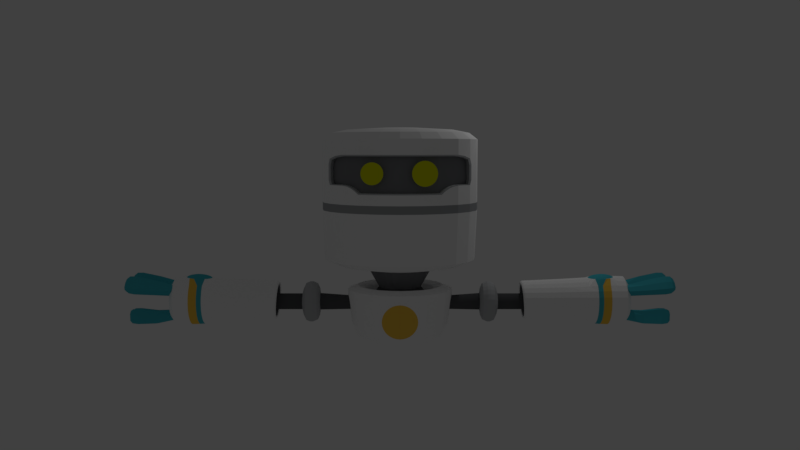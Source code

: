 # Source: Botty_McGee.blend  (saved by Blender 2.78.0; exported with 4.5.12 LTS)
import bpy
from mathutils import Matrix  # noqa: F401  (used for matrix-valued properties, if any)

bpy.ops.wm.read_factory_settings(use_empty=True)
scene = bpy.context.scene
scene.name = 'Scene'

# ---- collections
col_collection_1 = bpy.data.collections.new('Collection 1'); scene.collection.children.link(col_collection_1)

# ---- materials (node trees are filled in below, after node groups)
mat_material_010 = bpy.data.materials.new('Material.010')
mat_material_010.alpha_threshold = 0.0
mat_material_010.diffuse_color = (0.7673, 0.8, 0.0, 1.0)
mat_material_010.roughness = 0.5
mat_material_001 = bpy.data.materials.new('Material.001')
mat_material_001.alpha_threshold = 0.0
mat_material_001.diffuse_color = (0.3813, 0.3916, 0.4072, 1.0)
mat_material_001.roughness = 0.5
mat_material_002 = bpy.data.materials.new('Material.002')
mat_material_002.alpha_threshold = 0.0
mat_material_002.diffuse_color = (1.0, 1.0, 1.0, 1.0)
mat_material_002.roughness = 0.5
mat_material_003 = bpy.data.materials.new('Material.003')
mat_material_003.alpha_threshold = 0.0
mat_material_003.diffuse_color = (1.0, 0.6172, 0.08228, 1.0)
mat_material_003.roughness = 0.5
mat_material_009 = bpy.data.materials.new('Material.009')
mat_material_009.alpha_threshold = 0.0
mat_material_009.diffuse_color = (0.0648, 0.4851, 0.5711, 1.0)
mat_material_009.roughness = 0.5
mat_material_005 = bpy.data.materials.new('Material.005')
mat_material_005.alpha_threshold = 0.0
mat_material_005.diffuse_color = (0.09759, 0.0999, 0.1046, 1.0)
mat_material_005.specular_color = (0.0, 0.0, 0.0)
mat_material_005.roughness = 0.5
mat_material_006 = bpy.data.materials.new('Material.006')
mat_material_006.alpha_threshold = 0.0
mat_material_006.diffuse_color = (0.4969, 0.5089, 0.521, 1.0)
mat_material_006.roughness = 0.5
mat_material_007 = bpy.data.materials.new('Material.007')
mat_material_007.alpha_threshold = 0.0
mat_material_007.diffuse_color = (0.2159, 0.2195, 0.2307, 1.0)
mat_material_007.specular_color = (0.0, 0.0, 0.0)
mat_material_007.roughness = 0.5
mat_material_008 = bpy.data.materials.new('Material.008')
mat_material_008.alpha_threshold = 0.0
mat_material_008.diffuse_color = (0.0648, 0.4851, 0.5711, 1.0)
mat_material_008.roughness = 0.5

# ---- material node trees

# ---- world
world_world = bpy.data.worlds.new('World'); scene.world = world_world
world_world.color = (0.05088, 0.05088, 0.05088)
world_world.use_sun_shadow = False
world_world.sun_shadow_jitter_overblur = 0.0
world_world.cycles.sampling_method = 'MANUAL'

# ---- cameras
cam_camera = bpy.data.cameras.new('Camera')
cam_camera.sensor_fit = 'VERTICAL'
cam_camera.clip_end = 100.0
cam_camera.lens = 35.0
cam_camera.sensor_width = 32.0
cam_camera.sensor_height = 18.0
cam_camera.ortho_scale = 7.314
cam_camera.dof.focus_distance = 0.0
cam_camera.dof.aperture_fstop = 128.0

# ---- lights
light_lamp = bpy.data.lights.new('Lamp', 'POINT')
light_lamp.transmission_factor = 0.0
light_lamp.cutoff_distance = 30.0
light_lamp.energy = 100.0
light_lamp.shadow_buffer_clip_start = 1.001
light_lamp.shadow_soft_size = 0.1
light_lamp.shadow_maximum_resolution = 0.006
light_lamp.use_absolute_resolution = True

# ---- meshes
me_circle_001 = bpy.data.meshes.new('Circle.001')
me_circle_001.from_pydata([(0.0, 1.0, 0.0), (-0.1951, 0.9808, 0.0), (-0.3827, 0.9239, 0.0), (-0.5556, 0.8315, 0.0), (-0.7071, 0.7071, 0.0), (-0.8315, 0.5556, 0.0), (-0.9239, 0.3827, 0.0), (-0.9808, 0.1951, 0.0), (-1.0, 7.55e-08, 0.0), (-0.9808, -0.1951, 0.0), (-0.9239, -0.3827, 0.0), (-0.8315, -0.5556, 0.0), (-0.7071, -0.7071, 0.0), (-0.5556, -0.8315, 0.0), (-0.3827, -0.9239, 0.0), (-0.1951, -0.9808, 0.0), (3.258e-07, -1.0, 0.0), (0.1951, -0.9808, 0.0), (0.3827, -0.9239, 0.0), (0.5556, -0.8315, 0.0), (0.7071, -0.7071, 0.0), (0.8315, -0.5556, 0.0), (0.9239, -0.3827, 0.0), (0.9808, -0.1951, 0.0), (1.0, 9.656e-07, 0.0), (0.9808, 0.1951, 0.0), (0.9239, 0.3827, 0.0), (0.8315, 0.5556, 0.0), (0.7071, 0.7071, 0.0), (0.5556, 0.8315, 0.0), (0.3827, 0.9239, 0.0), (0.1951, 0.9808, 0.0)], [], [(1, 2, 3, 4, 5, 6, 7, 8, 9, 10, 11, 12, 13, 14, 15, 16, 17, 18, 19, 20, 21, 22, 23, 24, 25, 26, 27, 28, 29, 30, 31, 0)])
me_circle_001.materials.append(mat_material_010)
me_circle_001.use_remesh_preserve_volume = False
me_circle_001.use_remesh_preserve_attributes = False
me_circle_001.use_mirror_vertex_groups = False
me_circle_001.update()
me_circle = bpy.data.meshes.new('Circle')
me_circle.from_pydata([(0.0, 1.0, 0.0), (-0.1951, 0.9808, 0.0), (-0.3827, 0.9239, 0.0), (-0.5556, 0.8315, 0.0), (-0.7071, 0.7071, 0.0), (-0.8315, 0.5556, 0.0), (-0.9239, 0.3827, 0.0), (-0.9808, 0.1951, 0.0), (-1.0, 7.55e-08, 0.0), (-0.9808, -0.1951, 0.0), (-0.9239, -0.3827, 0.0), (-0.8315, -0.5556, 0.0), (-0.7071, -0.7071, 0.0), (-0.5556, -0.8315, 0.0), (-0.3827, -0.9239, 0.0), (-0.1951, -0.9808, 0.0), (3.258e-07, -1.0, 0.0), (0.1951, -0.9808, 0.0), (0.3827, -0.9239, 0.0), (0.5556, -0.8315, 0.0), (0.7071, -0.7071, 0.0), (0.8315, -0.5556, 0.0), (0.9239, -0.3827, 0.0), (0.9808, -0.1951, 0.0), (1.0, 9.656e-07, 0.0), (0.9808, 0.1951, 0.0), (0.9239, 0.3827, 0.0), (0.8315, 0.5556, 0.0), (0.7071, 0.7071, 0.0), (0.5556, 0.8315, 0.0), (0.3827, 0.9239, 0.0), (0.1951, 0.9808, 0.0)], [], [(1, 2, 3, 4, 5, 6, 7, 8, 9, 10, 11, 12, 13, 14, 15, 16, 17, 18, 19, 20, 21, 22, 23, 24, 25, 26, 27, 28, 29, 30, 31, 0)])
me_circle.materials.append(mat_material_010)
me_circle.use_remesh_preserve_volume = False
me_circle.use_remesh_preserve_attributes = False
me_circle.use_mirror_vertex_groups = False
me_circle.update()
me_cylinder = bpy.data.meshes.new('Cylinder')
me_cylinder.from_pydata([(-2.941, 0.2433, 0.7903), (-2.902, 0.2047, 0.8333), (-2.941, 0.1575, 0.8648), (-2.936, 0.1908, 0.7407), (-3.305, 0.2328, 0.8958), (-2.937, 0.1083, 0.8123), (-2.96, 0.1546, 0.717), (-2.951, 0.1164, 0.7477), (-2.96, 0.09212, 0.7712), (-3.173, 0.2247, 0.8738), (-3.175, 0.2726, 0.808), (-3.163, 0.1626, 0.9255), (-3.406, 0.2385, 0.9121), (-3.199, 0.1847, 0.7509), (-3.19, 0.1052, 0.8358), (-3.193, 0.1093, 0.7598), (-3.195, 0.1354, 0.7237), (-3.188, 0.07522, 0.788), (-3.308, 0.286, 0.8226), (-3.294, 0.1637, 0.9533), (-3.479, 0.2338, 0.915), (-3.334, 0.1882, 0.7591), (-3.325, 0.09984, 0.8535), (-3.328, 0.1043, 0.7689), (-3.329, 0.1335, 0.7288), (-3.322, 0.06648, 0.8004), (-3.409, 0.2955, 0.8338), (-3.394, 0.1645, 0.9736), (-3.519, 0.2122, 0.8971), (-3.438, 0.1908, 0.7657), (-3.427, 0.09611, 0.8668), (-3.43, 0.1009, 0.7762), (-3.432, 0.1321, 0.7333), (-3.424, 0.06039, 0.8099), (-3.482, 0.2873, 0.8415), (-3.468, 0.1644, 0.9727), (-3.509, 0.1891, 0.7777), (-3.499, 0.1003, 0.8725), (-3.502, 0.1048, 0.7876), (-3.504, 0.1341, 0.7473), (-3.496, 0.06679, 0.8192), (-3.521, 0.2501, 0.845), (-3.511, 0.163, 0.938), (-3.538, 0.1531, 0.8374), (-3.54, 0.1805, 0.7998), (-3.533, 0.1175, 0.867), (-3.535, 0.1207, 0.8068), (-3.536, 0.1415, 0.7783), (-3.531, 0.09376, 0.8292), (-2.901, 0.1496, 0.7828), (2.81e-16, 0.9991, 1.826), (0.0, 0.9991, 1.928), (3.874e-07, -1.001, 1.826), (0.0, -1.001, 1.928), (-0.2588, -0.9668, 1.826), (-0.2588, -0.9668, 1.928), (-0.5, -0.8669, 1.826), (-0.5, -0.8669, 1.928), (-0.7071, -0.708, 1.826), (-0.7071, -0.708, 1.928), (-0.866, -0.5009, 1.826), (-0.866, -0.5009, 1.928), (-0.9659, -0.2597, 1.826), (-0.9659, -0.2597, 1.928), (-1.0, -0.0008532, 1.826), (-1.0, -0.0008534, 1.928), (-0.9659, 0.258, 1.826), (-0.9659, 0.258, 1.928), (-0.866, 0.4991, 1.826), (-0.866, 0.4991, 1.928), (-0.7071, 0.7063, 1.826), (-0.7071, 0.7063, 1.928), (-0.5, 0.8652, 1.826), (-0.5, 0.8652, 1.928), (-0.2588, 0.9651, 1.826), (-0.2588, 0.9651, 1.928), (2.81e-16, 0.9699, 1.194), (3.874e-07, -0.9717, 1.194), (-0.2513, -0.9386, 1.194), (-0.4854, -0.8416, 1.194), (-0.6865, -0.6873, 1.194), (-0.8407, -0.4863, 1.194), (-0.9377, -0.2521, 1.194), (-0.9708, -0.0008533, 1.194), (-0.9377, 0.2504, 1.194), (-0.8407, 0.4845, 1.194), (-0.6865, 0.6856, 1.194), (-0.4854, 0.8399, 1.194), (-0.2513, 0.9369, 1.194), (2.81e-16, 0.787, 1.114), (3.278e-07, -0.7887, 1.114), (-0.2039, -0.7619, 1.114), (-0.3939, -0.6832, 1.114), (-0.5571, -0.558, 1.114), (-0.6823, -0.3948, 1.114), (-0.761, -0.2048, 1.114), (-0.7879, -0.0008532, 1.114), (-0.761, 0.2031, 1.114), (-0.6823, 0.3931, 1.114), (-0.5571, 0.5563, 1.114), (-0.3939, 0.6815, 1.114), (-0.2039, 0.7602, 1.114), (2.81e-16, 0.404, 1.051), (1.788e-07, -0.4057, 1.051), (-0.1048, -0.3919, 1.051), (-0.2024, -0.3514, 1.051), (-0.2863, -0.2871, 1.051), (-0.3506, -0.2033, 1.051), (-0.391, -0.1056, 1.051), (-0.4048, -0.0008531, 1.051), (-0.391, 0.1039, 1.051), (-0.3506, 0.2016, 1.051), (-0.2863, 0.2854, 1.051), (-0.2024, 0.3497, 1.051), (-0.1048, 0.3902, 1.051), (2.81e-16, 0.9991, 2.726), (3.874e-07, -1.001, 2.726), (-0.2588, -0.9668, 2.726), (-0.5, -0.8669, 2.726), (-0.7071, -0.708, 2.726), (-0.866, -0.5009, 2.726), (-0.9659, -0.2597, 2.726), (-1.0, -0.0008534, 2.726), (-0.9659, 0.258, 2.726), (-0.866, 0.4991, 2.726), (-0.7071, 0.7063, 2.726), (-0.5, 0.8652, 2.726), (-0.2588, 0.9651, 2.726), (0.0, 0.8929, 2.809), (0.0, -0.8946, 2.809), (-0.2313, -0.8641, 2.809), (-0.4469, -0.7749, 2.809), (-0.632, -0.6328, 2.809), (-0.774, -0.4477, 2.809), (-0.8633, -0.2322, 2.809), (-0.8937, -0.0008534, 2.809), (-0.8633, 0.2305, 2.809), (-0.774, 0.446, 2.809), (-0.632, 0.6311, 2.809), (-0.4469, 0.7732, 2.809), (-0.2313, 0.8624, 2.809), (0.0, 0.6924, 2.849), (0.0, -0.6941, 2.849), (-0.1794, -0.6705, 2.849), (-0.3466, -0.6012, 2.849), (-0.4902, -0.4911, 2.849), (-0.6004, -0.3475, 2.849), (-0.6696, -0.1803, 2.849), (-0.6933, -0.0008532, 2.849), (-0.6696, 0.1786, 2.849), (-0.6004, 0.3458, 2.849), (-0.4902, 0.4894, 2.849), (-0.3466, 0.5995, 2.849), (-0.1794, 0.6688, 2.849), (0.0, 0.243, 2.875), (0.0, -0.2447, 2.875), (-0.06311, -0.2364, 2.875), (-0.1219, -0.212, 2.875), (-0.1724, -0.1733, 2.875), (-0.2112, -0.1228, 2.875), (-0.2355, -0.06396, 2.875), (-0.2438, -0.0008531, 2.875), (-0.2355, 0.06225, 2.875), (-0.2112, 0.1211, 2.875), (-0.1724, 0.1716, 2.875), (-0.1219, 0.2103, 2.875), (-0.06311, 0.2347, 2.875), (-0.0003496, 0.2727, 0.8202), (-0.0003495, -0.2746, 0.8202), (-0.07117, -0.2652, 0.8202), (-0.1372, -0.2379, 0.8202), (-0.1938, -0.1944, 0.8202), (-0.2373, -0.1378, 0.8202), (-0.2646, -0.07177, 0.8202), (-0.274, -0.0009498, 0.8202), (-0.2646, 0.06987, 0.8202), (-0.2373, 0.1359, 0.8202), (-0.1938, 0.1925, 0.8202), (-0.1372, 0.236, 0.8202), (-0.07117, 0.2633, 0.8202), (-0.0002432, 0.3369, 0.7413), (-0.0002431, -0.3388, 0.7413), (-0.08768, -0.3273, 0.7413), (-0.1692, -0.2935, 0.7413), (-0.2391, -0.2398, 0.7413), (-0.2928, -0.1699, 0.7413), (-0.3266, -0.08838, 0.7413), (-0.3381, -0.0009499, 0.7413), (-0.3266, 0.08648, 0.7413), (-0.2928, 0.168, 0.7413), (-0.2391, 0.2379, 0.7413), (-0.1692, 0.2916, 0.7413), (-0.08768, 0.3254, 0.7413), (-0.0002432, 0.439, 0.809), (-0.000243, -0.4409, 0.809), (-0.1141, -0.4259, 0.809), (-0.2202, -0.3819, 0.809), (-0.3113, -0.312, 0.809), (-0.3812, -0.2209, 0.809), (-0.4252, -0.1148, 0.809), (-0.4402, -0.0009499, 0.809), (-0.4252, 0.1129, 0.809), (-0.3812, 0.219, 0.809), (-0.3113, 0.3101, 0.809), (-0.2202, 0.38, 0.809), (-0.1141, 0.424, 0.809), (-0.0002432, 0.5494, 0.8428), (-0.000243, -0.5513, 0.8428), (-0.1427, -0.5326, 0.8428), (-0.2754, -0.4776, 0.8428), (-0.3894, -0.3901, 0.8428), (-0.4769, -0.2761, 0.8428), (-0.5319, -0.1434, 0.8428), (-0.5506, -0.0009499, 0.8428), (-0.5319, 0.1415, 0.8428), (-0.4769, 0.2742, 0.8428), (-0.3894, 0.3882, 0.8428), (-0.2754, 0.4757, 0.8428), (-0.1427, 0.5307, 0.8428), (-0.0002432, 0.6729, 0.7977), (-0.000243, -0.6748, 0.7977), (-0.1747, -0.6519, 0.7977), (-0.3372, -0.5845, 0.7977), (-0.4767, -0.4774, 0.7977), (-0.5838, -0.3379, 0.7977), (-0.6511, -0.1754, 0.7977), (-0.6741, -0.0009499, 0.7977), (-0.6511, 0.1735, 0.7977), (-0.5838, 0.336, 0.7977), (-0.4767, 0.4755, 0.7977), (-0.3372, 0.5826, 0.7977), (-0.1747, 0.65, 0.7977), (-0.0002432, 0.6729, 0.7075), (-0.000243, -0.6748, 0.7075), (-0.1747, -0.6519, 0.7075), (-0.3372, -0.5845, 0.7075), (-0.4767, -0.4774, 0.7075), (-0.5838, -0.3379, 0.7075), (-0.6511, -0.1754, 0.7075), (-0.6741, -0.0009499, 0.7075), (-0.6511, 0.1735, 0.7075), (-0.5838, 0.336, 0.7075), (-0.4767, 0.4755, 0.7075), (-0.3372, 0.5826, 0.7075), (-0.1747, 0.65, 0.7075), (-0.0002432, 0.6234, 0.3467), (-0.3124, -0.5417, 0.3467), (-0.4417, -0.4424, 0.3467), (-0.5409, -0.3131, 0.3467), (-0.6033, -0.1625, 0.3467), (-0.6246, -0.0009499, 0.3467), (-0.6033, 0.1606, 0.3467), (-0.5409, 0.3112, 0.3467), (-0.4417, 0.4405, 0.3467), (-0.3124, 0.5398, 0.3467), (-0.1618, 0.6021, 0.3467), (-0.0002432, 0.5519, 0.2001), (-0.000243, -0.5538, 0.2001), (-0.1433, -0.535, 0.2001), (-0.2767, -0.4798, 0.2001), (-0.3912, -0.3919, 0.2001), (-0.4791, -0.2774, 0.2001), (-0.5343, -0.144, 0.2001), (-0.5531, -0.0009499, 0.2001), (-0.5343, 0.1422, 0.2001), (-0.4791, 0.2755, 0.2001), (-0.3912, 0.39, 0.2001), (-0.2767, 0.4779, 0.2001), (-0.1433, 0.5331, 0.2001), (-0.0002432, 0.3771, 0.1212), (-0.000243, -0.379, 0.1212), (-0.09809, -0.3661, 0.1212), (-0.1893, -0.3283, 0.1212), (-0.2676, -0.2683, 0.1212), (-0.3276, -0.19, 0.1212), (-0.3654, -0.09879, 0.1212), (-0.3783, -0.0009498, 0.1212), (-0.3654, 0.09689, 0.1212), (-0.3276, 0.1881, 0.1212), (-0.2676, 0.2664, 0.1212), (-0.1893, 0.3264, 0.1212), (-0.09809, 0.3642, 0.1212), (-0.0002432, 0.1159, 0.09034), (-0.0002432, -0.1178, 0.09034), (-0.03048, -0.1138, 0.09034), (-0.05865, -0.1021, 0.09034), (-0.08285, -0.08355, 0.09034), (-0.1014, -0.05936, 0.09034), (-0.1131, -0.03118, 0.09034), (-0.1171, -0.0009497, 0.09034), (-0.1131, 0.02929, 0.09034), (-0.1014, 0.05746, 0.09034), (-0.08285, 0.08165, 0.09034), (-0.05865, 0.1002, 0.09034), (-0.03048, 0.1119, 0.09034), (-0.2588, -0.9668, 2.534), (-0.2588, -0.9668, 2.057), (-0.866, -0.5009, 2.486), (-0.866, -0.5009, 2.16), (6.244e-08, -1.001, 2.057), (2.942e-07, -1.001, 2.534), (-0.5, -0.8669, 2.534), (-0.5, -0.8669, 2.057), (-0.7071, -0.708, 2.16), (-0.7071, -0.708, 2.534), (-0.6, -0.7902, 2.133), (-0.2743, -0.9671, 2.517), (-0.2743, -0.9671, 2.074), (-0.8387, -0.5341, 2.473), (-0.8387, -0.5341, 2.17), (0.0, -0.9987, 2.074), (0.0, -0.9987, 2.517), (-0.4985, -0.8742, 2.517), (-0.4985, -0.8742, 2.074), (-0.691, -0.7265, 2.17), (-0.691, -0.7265, 2.517), (-0.5914, -0.8029, 2.143), (-0.2445, -0.915, 2.517), (-0.2445, -0.915, 2.074), (-0.8088, -0.482, 2.473), (-0.8088, -0.482, 2.17), (0.0, -0.9466, 2.074), (0.0, -0.9466, 2.517), (-0.4687, -0.8221, 2.517), (-0.4687, -0.8221, 2.074), (-0.6612, -0.6744, 2.17), (-0.6612, -0.6744, 2.517), (-0.5616, -0.7508, 2.143), (-0.6238, -0.7031, 2.164), (-0.6302, -0.7732, 2.161), (-0.6475, -0.7537, 2.151), (-0.5196, -0.7831, 2.118), (-0.538, -0.8439, 2.108), (-0.5509, -0.8278, 2.101), (-0.7658, -0.6366, 2.506), (-0.7908, -0.6065, 2.52), (-0.7554, -0.5591, 2.5), (-0.8815, -0.5009, 2.414), (-0.8541, -0.5341, 2.406), (-0.8243, -0.482, 2.406), (-0.8815, -0.5009, 2.224), (-0.8541, -0.5341, 2.229), (-0.8243, -0.482, 2.229), (-0.625, 0.1664, 0.51), (-0.659, 0.1142, 0.7075), (-0.5771, 0.0831, 0.6075), (-1.036, 0.1037, 0.6198), (-0.5771, 0.08014, 0.63), (-1.036, 0.09999, 0.6477), (-0.5771, 0.07147, 0.651), (-1.036, 0.0892, 0.6737), (-0.5771, 0.05767, 0.6689), (-1.036, 0.07205, 0.6961), (-0.5771, 0.03969, 0.6827), (-1.036, 0.04969, 0.7133), (-0.5771, 0.01875, 0.6914), (-1.036, 0.02365, 0.724), (-0.5771, -0.003715, 0.6944), (-1.036, -0.004292, 0.7277), (-0.5771, -0.02618, 0.6914), (-1.036, -0.03223, 0.724), (-0.5771, -0.04712, 0.6827), (-1.036, -0.05827, 0.7133), (-0.5771, -0.0651, 0.6689), (-1.036, -0.08063, 0.6961), (-0.5771, -0.0789, 0.651), (-1.036, -0.09779, 0.6737), (-0.5771, -0.08757, 0.63), (-1.036, -0.1086, 0.6477), (-0.5771, -0.09053, 0.6075), (-1.036, -0.1122, 0.6198), (-0.5771, -0.08757, 0.5851), (-1.036, -0.1086, 0.5918), (-0.5771, -0.0789, 0.5641), (-1.036, -0.09779, 0.5658), (-0.5771, -0.0651, 0.5462), (-1.036, -0.08063, 0.5434), (-0.5771, -0.04712, 0.5324), (-1.036, -0.05827, 0.5263), (-0.5771, -0.02618, 0.5237), (-1.036, -0.03223, 0.5155), (-0.5771, -0.003715, 0.5207), (-1.036, -0.004292, 0.5118), (-0.5771, 0.01875, 0.5237), (-1.036, 0.02365, 0.5155), (-0.5771, 0.03969, 0.5324), (-1.036, 0.04969, 0.5263), (-0.5771, 0.05767, 0.5462), (-1.036, 0.07205, 0.5434), (-0.5771, 0.07147, 0.5641), (-1.036, 0.0892, 0.5658), (-0.5771, 0.08014, 0.5851), (-1.036, 0.09999, 0.5918), (-0.647, -0.0009499, 0.5099), (-0.6591, -0.1149, 0.7075), (-0.6249, -0.1683, 0.5098), (-0.632, -0.1149, 0.5098), (-0.6318, 0.1142, 0.51), (-1.05, 0.1752, 0.6679), (-1.05, 0.1815, 0.6198), (-1.05, 0.1566, 0.7127), (-1.05, 0.1271, 0.7512), (-1.05, 0.08863, 0.7807), (-1.05, 0.04381, 0.7993), (-1.05, -0.004292, 0.8056), (-1.05, -0.05239, 0.7993), (-1.05, -0.09721, 0.7807), (-1.05, -0.1357, 0.7512), (-1.05, -0.1652, 0.7127), (-1.05, -0.1838, 0.6679), (-1.05, -0.1901, 0.6198), (-1.05, -0.1838, 0.5717), (-1.05, -0.1652, 0.5268), (-1.05, -0.1357, 0.4884), (-1.05, -0.09721, 0.4588), (-1.05, -0.05239, 0.4403), (-1.05, -0.004292, 0.4339), (-1.05, 0.04381, 0.4403), (-1.05, 0.08863, 0.4588), (-1.05, 0.1271, 0.4884), (-1.05, 0.1566, 0.5268), (-1.05, 0.1752, 0.5717), (-1.073, 0.2243, 0.681), (-1.073, 0.2323, 0.6198), (-1.073, 0.2006, 0.7381), (-1.073, 0.163, 0.7871), (-1.073, 0.114, 0.8247), (-1.073, 0.05695, 0.8483), (-1.073, -0.004292, 0.8564), (-1.073, -0.06553, 0.8483), (-1.073, -0.1226, 0.8247), (-1.073, -0.1716, 0.7871), (-1.073, -0.2092, 0.7381), (-1.073, -0.2328, 0.681), (-1.073, -0.2409, 0.6198), (-1.073, -0.2328, 0.5585), (-1.073, -0.2092, 0.5015), (-1.073, -0.1716, 0.4524), (-1.073, -0.1226, 0.4148), (-1.073, -0.06553, 0.3912), (-1.073, -0.004292, 0.3831), (-1.073, 0.05695, 0.3912), (-1.073, 0.114, 0.4148), (-1.073, 0.163, 0.4524), (-1.073, 0.2006, 0.5015), (-1.073, 0.2243, 0.5585), (-1.132, 0.2496, 0.6878), (-1.132, 0.2586, 0.6198), (-1.132, 0.2233, 0.7512), (-1.132, 0.1816, 0.8056), (-1.132, 0.1271, 0.8474), (-1.132, 0.06374, 0.8737), (-1.132, -0.004292, 0.8826), (-1.132, -0.07232, 0.8737), (-1.132, -0.1357, 0.8474), (-1.132, -0.1902, 0.8056), (-1.132, -0.2319, 0.7512), (-1.132, -0.2582, 0.6878), (-1.132, -0.2671, 0.6198), (-1.132, -0.2582, 0.5517), (-1.132, -0.2319, 0.4883), (-1.132, -0.1902, 0.4339), (-1.132, -0.1357, 0.3921), (-1.132, -0.07232, 0.3659), (-1.132, -0.004292, 0.3569), (-1.132, 0.06374, 0.3659), (-1.132, 0.1271, 0.3921), (-1.132, 0.1816, 0.4339), (-1.132, 0.2233, 0.4883), (-1.132, 0.2496, 0.5517), (-1.169, 0.2496, 0.6878), (-1.169, 0.2586, 0.6198), (-1.169, 0.2233, 0.7512), (-1.169, 0.1816, 0.8056), (-1.169, 0.1271, 0.8474), (-1.169, 0.06374, 0.8737), (-1.169, -0.004292, 0.8826), (-1.169, -0.07232, 0.8737), (-1.169, -0.1357, 0.8474), (-1.169, -0.1902, 0.8056), (-1.169, -0.2319, 0.7512), (-1.169, -0.2582, 0.6878), (-1.169, -0.2671, 0.6198), (-1.169, -0.2582, 0.5517), (-1.169, -0.2319, 0.4883), (-1.169, -0.1902, 0.4339), (-1.169, -0.1357, 0.3921), (-1.169, -0.07232, 0.3659), (-1.169, -0.004292, 0.3569), (-1.169, 0.06374, 0.3659), (-1.169, 0.1271, 0.3921), (-1.169, 0.1816, 0.4339), (-1.169, 0.2233, 0.4883), (-1.169, 0.2496, 0.5517), (-1.22, 0.2303, 0.6826), (-1.22, 0.2386, 0.6198), (-1.22, 0.206, 0.7412), (-1.22, 0.1674, 0.7915), (-1.22, 0.1171, 0.8301), (-1.22, 0.05856, 0.8543), (-1.22, -0.004292, 0.8626), (-1.22, -0.06715, 0.8543), (-1.22, -0.1257, 0.8301), (-1.22, -0.176, 0.7915), (-1.22, -0.2146, 0.7412), (-1.22, -0.2389, 0.6826), (-1.22, -0.2471, 0.6198), (-1.22, -0.2389, 0.5569), (-1.22, -0.2146, 0.4983), (-1.22, -0.176, 0.448), (-1.22, -0.1257, 0.4094), (-1.22, -0.06715, 0.3852), (-1.22, -0.004292, 0.3769), (-1.22, 0.05856, 0.3852), (-1.22, 0.1171, 0.4094), (-1.22, 0.1674, 0.448), (-1.22, 0.206, 0.4983), (-1.22, 0.2303, 0.5569), (-1.254, 0.1605, 0.6639), (-1.254, 0.1663, 0.6198), (-1.254, 0.1434, 0.705), (-1.254, 0.1163, 0.7404), (-1.254, 0.081, 0.7675), (-1.254, 0.03986, 0.7845), (-1.254, -0.004292, 0.7903), (-1.254, -0.04844, 0.7845), (-1.254, -0.08958, 0.7675), (-1.254, -0.1249, 0.7404), (-1.254, -0.152, 0.705), (-1.254, -0.1691, 0.6639), (-1.254, -0.1749, 0.6198), (-1.254, -0.1691, 0.5756), (-1.254, -0.152, 0.5345), (-1.254, -0.1249, 0.4991), (-1.254, -0.08958, 0.472), (-1.254, -0.04844, 0.455), (-1.254, -0.004292, 0.4492), (-1.254, 0.03986, 0.455), (-1.254, 0.081, 0.472), (-1.254, 0.1163, 0.4991), (-1.254, 0.1434, 0.5345), (-1.254, 0.1605, 0.5756), (-1.271, 0.09588, 0.6466), (-1.271, 0.09941, 0.6198), (-1.271, 0.08552, 0.6716), (-1.271, 0.06904, 0.6931), (-1.271, 0.04756, 0.7096), (-1.271, 0.02255, 0.7199), (-1.271, -0.004292, 0.7235), (-1.271, -0.03113, 0.7199), (-1.271, -0.05614, 0.7096), (-1.271, -0.07762, 0.6931), (-1.271, -0.0941, 0.6716), (-1.271, -0.1045, 0.6466), (-1.271, -0.108, 0.6198), (-1.271, -0.1045, 0.5929), (-1.271, -0.0941, 0.5679), (-1.271, -0.07762, 0.5464), (-1.271, -0.05614, 0.5299), (-1.271, -0.03113, 0.5196), (-1.271, -0.004292, 0.5161), (-1.271, 0.02255, 0.5196), (-1.271, 0.04756, 0.5299), (-1.271, 0.06904, 0.5464), (-1.271, 0.08552, 0.5679), (-1.271, 0.09588, 0.5929), (-1.646, 0.09588, 0.6466), (-1.646, 0.09941, 0.6198), (-1.646, 0.08552, 0.6716), (-1.646, 0.06904, 0.6931), (-1.646, 0.04756, 0.7096), (-1.646, 0.02255, 0.7199), (-1.646, -0.004292, 0.7235), (-1.646, -0.03113, 0.7199), (-1.646, -0.05614, 0.7096), (-1.646, -0.07762, 0.6931), (-1.646, -0.0941, 0.6716), (-1.646, -0.1045, 0.6466), (-1.646, -0.108, 0.6198), (-1.646, -0.1045, 0.5929), (-1.646, -0.0941, 0.5679), (-1.646, -0.07762, 0.5464), (-1.646, -0.05614, 0.5299), (-1.646, -0.03113, 0.5196), (-1.646, -0.004292, 0.5161), (-1.646, 0.02255, 0.5196), (-1.646, 0.04756, 0.5299), (-1.646, 0.06904, 0.5464), (-1.646, 0.08552, 0.5679), (-1.646, 0.09588, 0.5929), (-1.584, 0.2197, 0.6989), (-1.588, 0.2276, 0.6391), (-1.58, 0.1965, 0.7547), (-1.576, 0.1597, 0.8026), (-1.573, 0.1116, 0.8393), (-1.572, 0.05572, 0.8624), (-1.571, -0.004292, 0.8703), (-1.572, -0.0643, 0.8624), (-1.573, -0.1202, 0.8393), (-1.576, -0.1682, 0.8026), (-1.58, -0.2051, 0.7547), (-1.584, -0.2282, 0.6989), (-1.588, -0.2361, 0.6391), (-1.593, -0.2282, 0.5793), (-1.597, -0.2051, 0.5235), (-1.601, -0.1682, 0.4756), (-1.603, -0.1202, 0.4389), (-1.605, -0.0643, 0.4158), (-1.606, -0.004292, 0.4079), (-1.605, 0.05572, 0.4158), (-1.603, 0.1116, 0.4389), (-1.601, 0.1597, 0.4756), (-1.597, 0.1965, 0.5235), (-1.593, 0.2197, 0.5793), (-2.093, 0.261, 0.7097), (-2.093, 0.2704, 0.6386), (-2.094, 0.2336, 0.7759), (-2.094, 0.1899, 0.8328), (-2.094, 0.133, 0.8765), (-2.094, 0.0668, 0.9039), (-2.094, -0.004292, 0.9133), (-2.094, -0.07539, 0.9039), (-2.094, -0.1416, 0.8765), (-2.094, -0.1985, 0.8328), (-2.094, -0.2422, 0.7759), (-2.093, -0.2696, 0.7097), (-2.093, -0.279, 0.6386), (-2.093, -0.2696, 0.5675), (-2.093, -0.2422, 0.5012), (-2.093, -0.1985, 0.4444), (-2.093, -0.1416, 0.4007), (-2.093, -0.07539, 0.3733), (-2.093, -0.004292, 0.3639), (-2.093, 0.0668, 0.3733), (-2.093, 0.133, 0.4007), (-2.093, 0.1899, 0.4444), (-2.093, 0.2336, 0.5012), (-2.093, 0.261, 0.5675), (-2.599, 0.2983, 0.7194), (-2.599, 0.3089, 0.6383), (-2.599, 0.267, 0.7949), (-2.6, 0.2172, 0.8598), (-2.6, -0.2258, 0.8598), (-2.599, -0.2756, 0.7949), (-2.599, -0.3069, 0.7194), (-2.599, -0.3175, 0.6383), (-2.599, -0.3069, 0.5572), (-2.599, -0.2756, 0.4817), (-2.599, -0.2258, 0.4168), (-2.599, -0.1609, 0.367), (-2.599, -0.08536, 0.3358), (-2.599, -0.004292, 0.3251), (-2.599, 0.07678, 0.3358), (-2.599, 0.1523, 0.367), (-2.599, 0.2172, 0.4168), (-2.599, 0.267, 0.4817), (-2.599, 0.2983, 0.5572), (-2.906, 0.2968, 0.7191), (-2.906, 0.3074, 0.6384), (-2.906, 0.2657, 0.7943), (-2.906, 0.2161, 0.8589), (-2.906, 0.1516, 0.9084), (-2.906, 0.07639, 0.9396), (-2.906, -0.004292, 0.9502), (-2.906, -0.08498, 0.9396), (-2.906, -0.1602, 0.9084), (-2.906, -0.2247, 0.8589), (-2.906, -0.2743, 0.7943), (-2.906, -0.3054, 0.7191), (-2.906, -0.316, 0.6384), (-2.906, -0.3054, 0.5578), (-2.906, -0.2743, 0.4826), (-2.906, -0.2247, 0.418), (-2.906, -0.1602, 0.3685), (-2.905, -0.08498, 0.3373), (-2.905, -0.004292, 0.3267), (-2.905, 0.07639, 0.3373), (-2.906, 0.1516, 0.3685), (-2.906, 0.2161, 0.418), (-2.906, 0.2657, 0.4826), (-2.906, 0.2968, 0.5578), (-2.963, 0.2133, 0.6883), (-2.963, 0.221, 0.63), (-2.963, 0.1908, 0.7427), (-2.964, 0.1083, 0.8251), (-2.964, 0.05401, 0.8476), (-2.964, -0.004292, 0.8553), (-2.964, -0.06259, 0.8476), (-2.964, -0.1169, 0.8251), (-2.964, -0.1636, 0.7893), (-2.963, -0.1994, 0.7427), (-2.963, -0.2219, 0.6883), (-2.963, -0.2295, 0.63), (-2.963, -0.2219, 0.5717), (-2.963, -0.1994, 0.5174), (-2.963, -0.1636, 0.4708), (-2.963, -0.1169, 0.435), (-2.963, -0.06259, 0.4125), (-2.963, -0.004292, 0.4048), (-2.963, 0.05401, 0.4125), (-2.963, 0.1083, 0.435), (-2.963, 0.155, 0.4708), (-2.963, 0.1908, 0.5174), (-2.963, 0.2133, 0.5717), (-2.978, 0.1606, 0.6742), (-2.978, 0.1664, 0.63), (-2.978, 0.1436, 0.7154), (-2.978, 0.1164, 0.7507), (-2.978, 0.08107, 0.7779), (-2.978, 0.03989, 0.7949), (-2.978, -0.004292, 0.8007), (-2.978, -0.04848, 0.7949), (-2.978, -0.08965, 0.7779), (-2.978, -0.125, 0.7507), (-2.978, -0.1521, 0.7154), (-2.978, -0.1692, 0.6742), (-2.978, -0.175, 0.63), (-2.978, -0.1692, 0.5858), (-2.978, -0.1521, 0.5447), (-2.978, -0.125, 0.5093), (-2.978, -0.08965, 0.4822), (-2.978, -0.04848, 0.4651), (-2.978, -0.004292, 0.4593), (-2.978, 0.03989, 0.4651), (-2.978, 0.08107, 0.4822), (-2.978, 0.1164, 0.5093), (-2.978, 0.1436, 0.5447), (-2.978, 0.1606, 0.5858), (-1.63, 0.06106, 0.3958), (-1.629, 0.122, 0.4209), (-1.614, -0.2568, 0.639), (-1.619, -0.2482, 0.5739), (-1.598, 0.06106, 0.8823), (-1.597, -0.004292, 0.8909), (-1.626, 0.1742, 0.461), (-1.623, -0.223, 0.5131), (-1.598, -0.06964, 0.8823), (-1.623, 0.2144, 0.5131), (-1.626, -0.1828, 0.461), (-1.6, -0.1305, 0.8572), (-1.619, 0.2396, 0.5739), (-1.614, 0.2482, 0.639), (-1.61, 0.2396, 0.7042), (-1.629, -0.1305, 0.4209), (-1.602, -0.1828, 0.8171), (-1.606, 0.2144, 0.765), (-1.63, -0.06964, 0.3958), (-1.606, -0.223, 0.765), (-1.602, 0.1742, 0.8171), (-1.631, -0.004292, 0.3872), (-1.61, -0.2482, 0.7042), (-1.6, 0.122, 0.8572), (-2.703, -0.3203, 0.6383), (-2.703, -0.3095, 0.5565), (-2.702, 0.1537, 0.3646), (-2.702, 0.2192, 0.4148), (-2.703, -0.278, 0.4803), (-2.703, 0.2694, 0.4803), (-2.702, -0.2277, 0.4148), (-2.703, 0.3009, 0.5565), (-2.703, 0.3117, 0.6383), (-2.703, 0.3009, 0.72), (-2.702, -0.1623, 0.3646), (-2.703, -0.2277, 0.8617), (-2.703, 0.2694, 0.7963), (-2.702, -0.08608, 0.333), (-2.703, -0.278, 0.7963), (-2.703, 0.2192, 0.8617), (-2.702, -0.004292, 0.3223), (-2.703, -0.3095, 0.72), (-2.702, 0.0775, 0.333), (-1.586, -0.1091, 0.8168), (-1.588, -0.1525, 0.7836), (-1.602, 0.1982, 0.5816), (-1.598, 0.2053, 0.6357), (-1.595, 0.1982, 0.6898), (-1.591, 0.1772, 0.7403), (-1.611, -0.1091, 0.4547), (-1.612, -0.05854, 0.4338), (-1.591, -0.1858, 0.7403), (-1.588, 0.1439, 0.7836), (-1.613, -0.004292, 0.4267), (-1.595, -0.2067, 0.6898), (-1.586, 0.1005, 0.8168), (-1.612, 0.04995, 0.4338), (-1.598, -0.2139, 0.6357), (-1.585, 0.04995, 0.8377), (-1.611, 0.1005, 0.4547), (-1.602, -0.2067, 0.5816), (-1.584, -0.004292, 0.8448), (-1.608, 0.1439, 0.4879), (-1.606, -0.1858, 0.5312), (-1.585, -0.05854, 0.8377), (-1.606, 0.1772, 0.5312), (-1.608, -0.1525, 0.4879), (-1.616, 0.1191, 0.4258), (-1.606, -0.2427, 0.5753), (-1.584, -0.004292, 0.8853), (-1.614, 0.1703, 0.465), (-1.61, -0.2181, 0.516), (-1.584, -0.06819, 0.8769), (-1.61, 0.2095, 0.516), (-1.614, -0.1789, 0.465), (-1.586, -0.1277, 0.8523), (-1.606, 0.2342, 0.5753), (-1.597, 0.2342, 0.7028), (-1.616, -0.1277, 0.4258), (-1.589, -0.1789, 0.8132), (-1.593, 0.2095, 0.7622), (-1.618, -0.06819, 0.4012), (-1.593, -0.2181, 0.7622), (-1.589, 0.1703, 0.8132), (-1.619, -0.004292, 0.3929), (-1.597, -0.2427, 0.7028), (-1.586, 0.1191, 0.8523), (-1.618, 0.0596, 0.4012), (-1.601, -0.2512, 0.6391), (-1.584, 0.0596, 0.8769), (-1.601, 0.2426, 0.6391), (-2.537, -0.2224, 0.8565), (-2.537, 0.2937, 0.5585), (-2.537, 0.3042, 0.6384), (-2.537, 0.2937, 0.7182), (-2.537, 0.2629, 0.7926), (-2.536, -0.1585, 0.3712), (-2.536, -0.08413, 0.3404), (-2.537, -0.2714, 0.7926), (-2.537, 0.2138, 0.8565), (-2.536, -0.004292, 0.3299), (-2.537, -0.3023, 0.7182), (-2.536, 0.07555, 0.3404), (-2.537, -0.3128, 0.6384), (-2.536, 0.1499, 0.3712), (-2.537, -0.3023, 0.5585), (-2.536, 0.2138, 0.4202), (-2.537, -0.2714, 0.4841), (-2.537, 0.2629, 0.4841), (-2.536, -0.2224, 0.4202), (-2.616, 0.1836, 0.9349), (-2.651, 0.1803, 0.9366), (-2.683, 0.1702, 0.9383), (-2.714, 0.154, 0.9399), (-2.741, 0.1321, 0.9412), (-2.762, 0.1054, 0.9423), (-2.779, 0.07502, 0.9432), (-2.789, 0.04201, 0.9437), (-2.792, 0.007683, 0.9439), (-2.789, -0.02664, 0.9437), (-2.779, -0.05965, 0.9432), (-2.762, -0.09007, 0.9423), (-2.741, -0.1167, 0.9412), (-2.714, -0.1386, 0.9399), (-2.683, -0.1549, 0.9383), (-2.651, -0.1649, 0.9366), (-2.616, -0.1683, 0.9349), (-2.582, -0.1649, 0.9331), (-2.549, -0.1549, 0.9314), (-2.519, -0.1386, 0.9299), (-2.492, -0.1167, 0.9285), (-2.47, -0.09007, 0.9274), (-2.454, -0.05965, 0.9266), (-2.444, -0.02664, 0.9261), (-2.441, 0.007683, 0.9259), (-2.444, 0.04201, 0.9261), (-2.454, 0.07502, 0.9266), (-2.47, 0.1054, 0.9274), (-2.492, 0.1321, 0.9285), (-2.519, 0.154, 0.9299), (-2.549, 0.1702, 0.9314), (-2.582, 0.1803, 0.9331), (-2.799, -0.08556, 0.9416), (-2.798, -0.1613, 0.9103), (-2.827, -0.004292, 0.9523), (-2.801, 0.2177, 0.8603), (-2.801, 0.1527, 0.9102), (-2.798, -0.2263, 0.8604), (-2.8, 0.07697, 0.9416), (-2.43, 0.2039, 0.8467), (-2.429, 0.1429, 0.8934), (-2.428, 0.07189, 0.9228), (-2.427, -0.004292, 0.9327), (-2.427, -0.08044, 0.9226), (-2.425, -0.2123, 0.8464), (-2.426, -0.1514, 0.8932), (-2.616, 0.171, 0.9349), (-2.648, 0.1678, 0.9365), (-2.679, 0.1585, 0.9381), (-2.707, 0.1435, 0.9395), (-2.732, 0.1231, 0.9408), (-2.752, 0.0984, 0.9418), (-2.767, 0.07017, 0.9426), (-2.776, 0.03954, 0.9431), (-2.779, 0.007683, 0.9432), (-2.776, -0.02417, 0.9431), (-2.767, -0.05481, 0.9426), (-2.752, -0.08304, 0.9418), (-2.732, -0.1078, 0.9408), (-2.707, -0.1281, 0.9395), (-2.679, -0.1432, 0.9381), (-2.648, -0.1525, 0.9365), (-2.616, -0.1556, 0.9349), (-2.584, -0.1525, 0.9332), (-2.554, -0.1432, 0.9317), (-2.526, -0.1281, 0.9302), (-2.501, -0.1078, 0.929), (-2.481, -0.08304, 0.9279), (-2.466, -0.05481, 0.9272), (-2.456, -0.02417, 0.9267), (-2.453, 0.007683, 0.9265), (-2.456, 0.03954, 0.9267), (-2.466, 0.07017, 0.9272), (-2.481, 0.0984, 0.9279), (-2.501, 0.1231, 0.929), (-2.526, 0.1435, 0.9302), (-2.554, 0.1585, 0.9317), (-2.584, 0.1678, 0.9332), (-2.615, 0.1609, 0.9416), (-2.645, 0.1579, 0.9431), (-2.674, 0.1492, 0.9446), (-2.7, 0.135, 0.9459), (-2.724, 0.116, 0.9471), (-2.743, 0.09278, 0.9481), (-2.757, 0.0663, 0.9488), (-2.765, 0.03756, 0.9493), (-2.768, 0.007683, 0.9494), (-2.765, -0.0222, 0.9493), (-2.757, -0.05093, 0.9488), (-2.743, -0.07741, 0.9481), (-2.724, -0.1006, 0.9471), (-2.7, -0.1197, 0.9459), (-2.674, -0.1338, 0.9446), (-2.645, -0.1425, 0.9431), (-2.615, -0.1455, 0.9416), (-2.586, -0.1425, 0.94), (-2.557, -0.1338, 0.9386), (-2.53, -0.1197, 0.9372), (-2.507, -0.1006, 0.936), (-2.488, -0.07741, 0.9351), (-2.474, -0.05093, 0.9343), (-2.465, -0.0222, 0.9339), (-2.462, 0.007683, 0.9337), (-2.465, 0.03756, 0.9339), (-2.474, 0.0663, 0.9343), (-2.488, 0.09278, 0.9351), (-2.507, 0.116, 0.936), (-2.53, 0.135, 0.9372), (-2.557, 0.1492, 0.9386), (-2.586, 0.1579, 0.94), (-2.616, 0.1449, 0.95), (-2.643, 0.1422, 0.9513), (-2.669, 0.1344, 0.9526), (-2.692, 0.1217, 0.9538), (-2.713, 0.1047, 0.9549), (-2.73, 0.0839, 0.9558), (-2.743, 0.06018, 0.9564), (-2.751, 0.03444, 0.9568), (-2.753, 0.007683, 0.957), (-2.751, -0.01908, 0.9568), (-2.743, -0.04481, 0.9564), (-2.73, -0.06853, 0.9558), (-2.713, -0.08932, 0.9549), (-2.692, -0.1064, 0.9538), (-2.669, -0.1191, 0.9526), (-2.643, -0.1269, 0.9513), (-2.616, -0.1295, 0.95), (-2.59, -0.1269, 0.9486), (-2.564, -0.1191, 0.9473), (-2.54, -0.1064, 0.9461), (-2.519, -0.08932, 0.945), (-2.502, -0.06853, 0.9441), (-2.49, -0.04481, 0.9435), (-2.482, -0.01908, 0.9431), (-2.479, 0.007683, 0.9429), (-2.482, 0.03445, 0.9431), (-2.49, 0.06018, 0.9435), (-2.502, 0.0839, 0.9441), (-2.519, 0.1047, 0.945), (-2.54, 0.1217, 0.9461), (-2.564, 0.1344, 0.9473), (-2.59, 0.1422, 0.9486), (-2.616, 0.121, 0.9583), (-2.638, 0.1188, 0.9595), (-2.66, 0.1124, 0.9605), (-2.679, 0.1019, 0.9615), (-2.696, 0.08781, 0.9624), (-2.71, 0.07064, 0.9631), (-2.721, 0.05105, 0.9637), (-2.727, 0.02979, 0.964), (-2.729, 0.007683, 0.9641), (-2.727, -0.01443, 0.964), (-2.721, -0.03568, 0.9637), (-2.71, -0.05528, 0.9631), (-2.696, -0.07245, 0.9624), (-2.679, -0.08654, 0.9615), (-2.66, -0.09701, 0.9605), (-2.638, -0.1035, 0.9595), (-2.616, -0.1056, 0.9583), (-2.594, -0.1035, 0.9572), (-2.573, -0.09701, 0.9561), (-2.553, -0.08654, 0.9551), (-2.536, -0.07245, 0.9542), (-2.522, -0.05528, 0.9535), (-2.512, -0.03568, 0.953), (-2.505, -0.01443, 0.9526), (-2.503, 0.007683, 0.9525), (-2.505, 0.02979, 0.9526), (-2.512, 0.05105, 0.953), (-2.522, 0.07064, 0.9535), (-2.536, 0.08781, 0.9542), (-2.553, 0.1019, 0.9551), (-2.573, 0.1124, 0.9561), (-2.594, 0.1188, 0.9572), (-2.618, 0.07958, 0.9675), (-2.632, 0.0782, 0.9683), (-2.645, 0.07411, 0.9689), (-2.658, 0.06747, 0.9696), (-2.669, 0.05853, 0.9701), (-2.678, 0.04763, 0.9706), (-2.684, 0.0352, 0.9709), (-2.688, 0.02171, 0.9711), (-2.69, 0.007683, 0.9712), (-2.688, -0.006345, 0.9711), (-2.684, -0.01983, 0.9709), (-2.678, -0.03226, 0.9706), (-2.669, -0.04316, 0.9701), (-2.658, -0.0521, 0.9696), (-2.645, -0.05875, 0.9689), (-2.632, -0.06284, 0.9683), (-2.618, -0.06422, 0.9675), (-2.604, -0.06284, 0.9668), (-2.59, -0.05875, 0.9661), (-2.578, -0.0521, 0.9655), (-2.567, -0.04316, 0.9649), (-2.558, -0.03226, 0.9645), (-2.552, -0.01983, 0.9641), (-2.547, -0.006345, 0.9639), (-2.546, 0.007683, 0.9639), (-2.547, 0.02171, 0.9639), (-2.552, 0.0352, 0.9641), (-2.558, 0.04763, 0.9645), (-2.567, 0.05853, 0.9649), (-2.578, 0.06747, 0.9655), (-2.59, 0.07411, 0.9661), (-2.604, 0.0782, 0.9668), (-2.62, 0.03741, 0.9701), (-2.625, 0.03684, 0.9704), (-2.631, 0.03515, 0.9706), (-2.636, 0.0324, 0.9709), (-2.641, 0.0287, 0.9711), (-2.644, 0.0242, 0.9713), (-2.647, 0.01906, 0.9715), (-2.649, 0.01348, 0.9715), (-2.649, 0.007683, 0.9716), (-2.649, 0.001883, 0.9715), (-2.647, -0.003694, 0.9715), (-2.644, -0.008833, 0.9713), (-2.641, -0.01334, 0.9711), (-2.636, -0.01704, 0.9709), (-2.631, -0.01978, 0.9706), (-2.625, -0.02147, 0.9704), (-2.62, -0.02205, 0.9701), (-2.614, -0.02147, 0.9698), (-2.608, -0.01978, 0.9695), (-2.603, -0.01704, 0.9692), (-2.599, -0.01334, 0.969), (-2.595, -0.008833, 0.9688), (-2.592, -0.003694, 0.9687), (-2.59, 0.001883, 0.9686), (-2.59, 0.007683, 0.9685), (-2.59, 0.01348, 0.9686), (-2.592, 0.01906, 0.9687), (-2.595, 0.0242, 0.9688), (-2.599, 0.0287, 0.969), (-2.603, 0.0324, 0.9692), (-2.608, 0.03515, 0.9695), (-2.614, 0.03684, 0.9698), (0.0005479, -0.6705, 0.6852), (-0.04366, -0.6698, 0.6809), (-0.08618, -0.6674, 0.6683), (-0.1254, -0.6637, 0.6477), (-0.1597, -0.6586, 0.6199), (-0.1879, -0.6525, 0.5861), (-0.2088, -0.6454, 0.5476), (-0.2217, -0.6378, 0.5058), (-0.2261, -0.6299, 0.4623), (-0.2217, -0.622, 0.4188), (-0.2088, -0.6143, 0.377), (-0.1879, -0.6073, 0.3384), (-0.1597, -0.6011, 0.3046), (-0.1254, -0.5961, 0.2769), (-0.08618, -0.5923, 0.2563), (-0.04366, -0.59, 0.2436), (0.000548, -0.5892, 0.2393), (-0.2339, -0.5742, 0.3467), (-0.2541, -0.6189, 0.7075), (-0.2256, -0.5009, 0.2001), (-2.964, 0.1454, 0.8015), (-2.94, -0.2566, 0.7903), (-2.9, -0.2181, 0.8333), (-2.94, -0.1709, 0.8648), (-2.935, -0.2041, 0.7407), (-3.303, -0.2462, 0.8958), (-2.935, -0.1217, 0.8123), (-2.959, -0.168, 0.717), (-2.949, -0.1298, 0.7477), (-2.959, -0.1055, 0.7712), (-3.171, -0.2381, 0.8738), (-3.174, -0.2859, 0.808), (-3.161, -0.176, 0.9255), (-3.404, -0.2519, 0.9121), (-3.198, -0.198, 0.7509), (-3.189, -0.1186, 0.8358), (-3.192, -0.1226, 0.7598), (-3.193, -0.1488, 0.7237), (-3.186, -0.08859, 0.788), (-3.306, -0.2994, 0.8226), (-3.293, -0.177, 0.9533), (-3.477, -0.2472, 0.915), (-3.333, -0.2016, 0.7591), (-3.323, -0.1132, 0.8535), (-3.326, -0.1177, 0.7689), (-3.328, -0.1468, 0.7288), (-3.32, -0.07985, 0.8004), (-3.408, -0.3088, 0.8338), (-3.393, -0.1778, 0.9736), (-3.517, -0.2256, 0.8971), (-3.436, -0.2041, 0.7657), (-3.425, -0.1095, 0.8668), (-3.429, -0.1143, 0.7762), (-3.431, -0.1455, 0.7333), (-3.423, -0.07376, 0.8099), (-3.48, -0.3006, 0.8415), (-3.467, -0.1778, 0.9727), (-3.507, -0.2024, 0.7777), (-3.497, -0.1137, 0.8725), (-3.5, -0.1182, 0.7876), (-3.502, -0.1474, 0.7473), (-3.495, -0.08016, 0.8192), (-3.519, -0.2634, 0.845), (-3.51, -0.1763, 0.938), (-3.537, -0.1664, 0.8374), (-3.538, -0.1938, 0.7998), (-3.531, -0.1309, 0.867), (-3.533, -0.1341, 0.8068), (-3.535, -0.1548, 0.7783), (-3.529, -0.1071, 0.8292), (-2.899, -0.1629, 0.7828), (-2.928, 0.02336, 0.3971), (-2.898, -0.04381, 0.3921), (-2.943, -0.09651, 0.4073), (-2.914, 0.03244, 0.463), (-3.304, -0.01974, 0.3249), (-2.928, -0.08278, 0.4729), (-2.933, 0.03301, 0.5043), (-2.93, -0.01943, 0.5096), (-2.943, -0.05432, 0.5118), (-3.17, -0.0252, 0.3308), (-3.162, 0.0556, 0.3358), (-3.169, -0.1053, 0.3449), (-3.406, -0.01551, 0.3211), (-3.176, 0.04565, 0.442), (-3.181, -0.07064, 0.4485), (-3.171, -0.01011, 0.4937), (-3.167, 0.03414, 0.4965), (-3.171, -0.054, 0.5014), (-3.295, 0.07013, 0.3305), (-3.303, -0.1089, 0.3406), (-3.479, -0.01131, 0.3307), (-3.31, 0.05906, 0.4486), (-3.316, -0.07029, 0.4559), (-3.305, -0.00296, 0.5061), (-3.3, 0.04626, 0.5092), (-3.305, -0.05178, 0.5147), (-3.396, 0.08074, 0.3271), (-3.405, -0.111, 0.3379), (-3.515, -0.006542, 0.3629), (-3.413, 0.06888, 0.4536), (-3.419, -0.06964, 0.4613), (-3.408, 0.002466, 0.5151), (-3.402, 0.05517, 0.5185), (-3.407, -0.04981, 0.5243), (-3.469, 0.07895, 0.3364), (-3.478, -0.1008, 0.3464), (-3.485, 0.06783, 0.4549), (-3.491, -0.06207, 0.4622), (-3.48, 0.005547, 0.5127), (-3.475, 0.05498, 0.5158), (-3.48, -0.04348, 0.5213), (-3.508, 0.05745, 0.3669), (-3.514, -0.07002, 0.374), (-3.524, 0.003331, 0.448), (-3.519, 0.04957, 0.4509), (-3.524, -0.04253, 0.4561), (-3.516, 0.005408, 0.4919), (-3.512, 0.04045, 0.4941), (-3.516, -0.02935, 0.498), (-2.887, -0.03527, 0.4606)], [], [(0, 3, 13, 10), (7, 8, 17, 15), (5, 2, 11, 14), (1, 0, 10, 9), (9, 10, 18, 4), (17, 14, 22, 25), (10, 13, 21, 18), (14, 11, 19, 22), (8, 5, 14, 17), (2, 1, 9, 11), (3, 6, 16, 13), (6, 7, 15, 16), (18, 21, 29, 26), (22, 19, 27, 30), (23, 25, 33, 31), (19, 4, 12, 27), (13, 16, 24, 21), (16, 15, 23, 24), (11, 9, 4, 19), (15, 17, 25, 23), (30, 27, 35, 37), (31, 33, 40, 38), (27, 12, 20, 35), (32, 31, 38, 39), (25, 22, 30, 33), (4, 18, 26, 12), (21, 24, 32, 29), (24, 23, 31, 32), (39, 38, 46, 47), (36, 39, 47, 44), (20, 34, 41, 28), (40, 37, 45, 48), (26, 29, 36, 34), (33, 30, 37, 40), (12, 26, 34, 20), (29, 32, 39, 36), (28, 41, 44, 43), (42, 28, 43, 45), (43, 44, 47, 46), (45, 43, 46, 48), (35, 20, 28, 42), (38, 40, 48, 46), (37, 35, 42, 45), (34, 36, 44, 41), (8, 7, 49, 5), (7, 6, 3, 49), (2, 5, 49, 1), (1, 49, 3, 0), (52, 53, 55, 54), (54, 55, 57, 56), (56, 57, 59, 58), (58, 59, 61, 60), (60, 61, 63, 62), (62, 63, 65, 64), (64, 65, 67, 66), (66, 67, 69, 68), (68, 69, 71, 70), (70, 71, 73, 72), (72, 73, 75, 74), (74, 75, 51, 50), (62, 64, 83, 82), (82, 83, 96, 95), (72, 74, 88, 87), (58, 60, 81, 80), (68, 70, 86, 85), (54, 56, 79, 78), (64, 66, 84, 83), (74, 50, 76, 88), (60, 62, 82, 81), (70, 72, 87, 86), (56, 58, 80, 79), (66, 68, 85, 84), (52, 54, 78, 77), (83, 84, 97, 96), (84, 85, 98, 97), (77, 78, 91, 90), (85, 86, 99, 98), (78, 79, 92, 91), (86, 87, 100, 99), (79, 80, 93, 92), (87, 88, 101, 100), (80, 81, 94, 93), (88, 76, 89, 101), (81, 82, 95, 94), (99, 100, 113, 112), (92, 93, 106, 105), (100, 101, 114, 113), (93, 94, 107, 106), (101, 89, 102, 114), (94, 95, 108, 107), (95, 96, 109, 108), (96, 97, 110, 109), (97, 98, 111, 110), (90, 91, 104, 103), (98, 99, 112, 111), (91, 92, 105, 104), (126, 125, 138, 139), (55, 53, 299, 296), (65, 63, 121, 122), (75, 73, 126, 127), (61, 59, 303, 298), (71, 69, 124, 125), (57, 55, 296, 302), (67, 65, 122, 123), (51, 75, 127, 115), (63, 61, 298, 340, 337, 297, 120, 121), (73, 71, 125, 126), (59, 57, 302, 333, 305, 330, 303), (69, 67, 123, 124), (119, 118, 131, 132), (127, 126, 139, 140), (120, 119, 132, 133), (115, 127, 140, 128), (121, 120, 133, 134), (122, 121, 134, 135), (123, 122, 135, 136), (124, 123, 136, 137), (117, 116, 129, 130), (125, 124, 137, 138), (118, 117, 130, 131), (145, 144, 157, 158), (136, 135, 148, 149), (137, 136, 149, 150), (130, 129, 142, 143), (138, 137, 150, 151), (131, 130, 143, 144), (139, 138, 151, 152), (132, 131, 144, 145), (140, 139, 152, 153), (133, 132, 145, 146), (128, 140, 153, 141), (134, 133, 146, 147), (135, 134, 147, 148), (153, 152, 165, 166), (146, 145, 158, 159), (141, 153, 166, 154), (147, 146, 159, 160), (148, 147, 160, 161), (149, 148, 161, 162), (150, 149, 162, 163), (143, 142, 155, 156), (151, 150, 163, 164), (144, 143, 156, 157), (152, 151, 164, 165), (170, 171, 184, 183), (109, 110, 175, 174), (110, 111, 176, 175), (103, 104, 169, 168), (111, 112, 177, 176), (104, 105, 170, 169), (112, 113, 178, 177), (105, 106, 171, 170), (113, 114, 179, 178), (106, 107, 172, 171), (114, 102, 167, 179), (107, 108, 173, 172), (108, 109, 174, 173), (178, 179, 192, 191), (171, 172, 185, 184), (179, 167, 180, 192), (172, 173, 186, 185), (173, 174, 187, 186), (174, 175, 188, 187), (175, 176, 189, 188), (168, 169, 182, 181), (176, 177, 190, 189), (169, 170, 183, 182), (177, 178, 191, 190), (187, 188, 201, 200), (188, 189, 202, 201), (181, 182, 195, 194), (189, 190, 203, 202), (182, 183, 196, 195), (190, 191, 204, 203), (183, 184, 197, 196), (191, 192, 205, 204), (184, 185, 198, 197), (192, 180, 193, 205), (185, 186, 199, 198), (186, 187, 200, 199), (213, 214, 227, 226), (204, 205, 218, 217), (197, 198, 211, 210), (205, 193, 206, 218), (198, 199, 212, 211), (199, 200, 213, 212), (200, 201, 214, 213), (201, 202, 215, 214), (194, 195, 208, 207), (202, 203, 216, 215), (195, 196, 209, 208), (203, 204, 217, 216), (196, 197, 210, 209), (214, 215, 228, 227), (207, 208, 221, 220), (215, 216, 229, 228), (208, 209, 222, 221), (216, 217, 230, 229), (209, 210, 223, 222), (217, 218, 231, 230), (210, 211, 224, 223), (218, 206, 219, 231), (211, 212, 225, 224), (212, 213, 226, 225), (230, 231, 244, 243), (223, 224, 237, 236), (231, 219, 232, 244), (224, 225, 238, 237), (225, 226, 239, 394, 238), (226, 227, 240, 344, 239), (227, 228, 241, 240), (220, 221, 234, 233), (228, 229, 242, 241), (221, 222, 235, 1094, 234), (229, 230, 243, 242), (222, 223, 236, 235), (254, 255, 268, 267), (240, 241, 252, 251, 343), (241, 242, 253, 252), (242, 243, 254, 253), (235, 236, 247, 246), (243, 244, 255, 254), (236, 237, 248, 247), (244, 232, 245, 255), (237, 238, 395, 249, 248), (238, 394, 396, 395), (239, 344, 397, 393), (247, 248, 261, 260), (255, 245, 256, 268), (248, 249, 262, 261), (249, 250, 263, 262), (250, 251, 264, 263), (251, 252, 265, 264), (252, 253, 266, 265), (253, 254, 267, 266), (246, 247, 260, 259), (264, 265, 278, 277), (257, 258, 271, 270), (265, 266, 279, 278), (258, 1095, 259, 272, 271), (266, 267, 280, 279), (259, 260, 273, 272), (267, 268, 281, 280), (260, 261, 274, 273), (268, 256, 269, 281), (261, 262, 275, 274), (262, 263, 276, 275), (263, 264, 277, 276), (273, 274, 287, 286), (281, 269, 282, 294), (274, 275, 288, 287), (275, 276, 289, 288), (276, 277, 290, 289), (277, 278, 291, 290), (270, 271, 284, 283), (278, 279, 292, 291), (271, 272, 285, 284), (283, 284, 285, 286, 287, 288, 289, 290, 291, 292, 293, 294, 282), (279, 280, 293, 292), (272, 273, 286, 285), (156, 155, 154, 166, 165, 164, 163, 162, 161, 160, 159, 158, 157), (280, 281, 294, 293), (306, 312, 323, 317), (300, 295, 306, 311), (301, 295, 117, 118), (295, 301, 312, 306), (297, 335, 304, 119, 120), (305, 333, 332, 316), (304, 301, 118, 119), (296, 299, 310, 307), (295, 300, 116, 117), (316, 332, 331, 327), (307, 310, 321, 318), (313, 307, 318, 324), (303, 330, 329, 314), (298, 303, 314, 309), (301, 304, 315, 312), (304, 335, 334, 315), (340, 298, 309, 341), (302, 296, 307, 313), (324, 318, 317, 323), (320, 325, 326, 336, 319, 339, 342), (325, 328, 327, 331, 324, 323, 326), (318, 321, 322, 317), (311, 306, 317, 322), (314, 329, 328, 325), (309, 314, 325, 320), (312, 315, 326, 323), (341, 309, 320, 342), (315, 334, 336, 326), (308, 338, 339, 319), (329, 330, 305, 316), (328, 329, 316, 327), (332, 333, 302, 313), (331, 332, 313, 324), (334, 335, 297, 308), (336, 334, 308, 319), (297, 337, 338, 308), (338, 341, 342, 339), (337, 340, 341, 338), (345, 346, 348, 347), (347, 348, 350, 349), (349, 350, 352, 351), (351, 352, 354, 353), (353, 354, 356, 355), (355, 356, 358, 357), (357, 358, 360, 359), (359, 360, 362, 361), (361, 362, 364, 363), (363, 364, 366, 365), (365, 366, 368, 367), (367, 368, 370, 369), (369, 370, 372, 371), (371, 372, 374, 373), (373, 374, 376, 375), (375, 376, 378, 377), (377, 378, 380, 379), (379, 380, 382, 381), (343, 397, 344, 240), (381, 382, 384, 383), (393, 397, 343, 251, 250), (383, 384, 386, 385), (393, 396, 394, 239), (385, 386, 388, 387), (395, 396, 393, 250, 249), (387, 388, 390, 389), (392, 390, 420, 421), (389, 390, 392, 391), (391, 392, 346, 345), (345, 347, 349, 351, 353, 355, 357, 359, 361, 363, 365, 367, 369, 371, 373, 375, 377, 379, 381, 383, 385, 387, 389, 391), (410, 409, 433, 434), (350, 348, 398, 400), (360, 358, 404, 405), (370, 368, 409, 410), (374, 372, 411, 412), (378, 376, 413, 414), (356, 354, 402, 403), (366, 364, 407, 408), (382, 380, 415, 416), (386, 384, 417, 418), (346, 392, 421, 399), (352, 350, 400, 401), (362, 360, 405, 406), (390, 388, 419, 420), (348, 346, 399, 398), (372, 370, 410, 411), (358, 356, 403, 404), (368, 366, 408, 409), (376, 374, 412, 413), (380, 378, 414, 415), (354, 352, 401, 402), (384, 382, 416, 417), (364, 362, 406, 407), (388, 386, 418, 419), (445, 444, 468, 469), (403, 402, 426, 427), (418, 417, 441, 442), (411, 410, 434, 435), (404, 403, 427, 428), (419, 418, 442, 443), (412, 411, 435, 436), (405, 404, 428, 429), (420, 419, 443, 444), (413, 412, 436, 437), (406, 405, 429, 430), (421, 420, 444, 445), (398, 399, 423, 422), (414, 413, 437, 438), (407, 406, 430, 431), (399, 421, 445, 423), (400, 398, 422, 424), (415, 414, 438, 439), (408, 407, 431, 432), (401, 400, 424, 425), (416, 415, 439, 440), (409, 408, 432, 433), (402, 401, 425, 426), (417, 416, 440, 441), (458, 457, 481, 482), (422, 423, 447, 446), (438, 437, 461, 462), (431, 430, 454, 455), (423, 445, 469, 447), (424, 422, 446, 448), (439, 438, 462, 463), (432, 431, 455, 456), (425, 424, 448, 449), (440, 439, 463, 464), (433, 432, 456, 457), (426, 425, 449, 450), (441, 440, 464, 465), (434, 433, 457, 458), (427, 426, 450, 451), (442, 441, 465, 466), (435, 434, 458, 459), (428, 427, 451, 452), (443, 442, 466, 467), (436, 435, 459, 460), (429, 428, 452, 453), (444, 443, 467, 468), (437, 436, 460, 461), (430, 429, 453, 454), (470, 471, 495, 494), (451, 450, 474, 475), (466, 465, 489, 490), (459, 458, 482, 483), (452, 451, 475, 476), (467, 466, 490, 491), (460, 459, 483, 484), (453, 452, 476, 477), (468, 467, 491, 492), (461, 460, 484, 485), (454, 453, 477, 478), (469, 468, 492, 493), (446, 447, 471, 470), (462, 461, 485, 486), (455, 454, 478, 479), (447, 469, 493, 471), (448, 446, 470, 472), (463, 462, 486, 487), (456, 455, 479, 480), (449, 448, 472, 473), (464, 463, 487, 488), (457, 456, 480, 481), (450, 449, 473, 474), (465, 464, 488, 489), (499, 498, 522, 523), (486, 485, 509, 510), (479, 478, 502, 503), (471, 493, 517, 495), (472, 470, 494, 496), (487, 486, 510, 511), (480, 479, 503, 504), (473, 472, 496, 497), (488, 487, 511, 512), (481, 480, 504, 505), (474, 473, 497, 498), (489, 488, 512, 513), (482, 481, 505, 506), (475, 474, 498, 499), (490, 489, 513, 514), (483, 482, 506, 507), (476, 475, 499, 500), (491, 490, 514, 515), (484, 483, 507, 508), (477, 476, 500, 501), (492, 491, 515, 516), (485, 484, 508, 509), (478, 477, 501, 502), (493, 492, 516, 517), (534, 533, 557, 558), (514, 513, 537, 538), (507, 506, 530, 531), (500, 499, 523, 524), (515, 514, 538, 539), (508, 507, 531, 532), (501, 500, 524, 525), (516, 515, 539, 540), (509, 508, 532, 533), (502, 501, 525, 526), (517, 516, 540, 541), (494, 495, 519, 518), (510, 509, 533, 534), (503, 502, 526, 527), (495, 517, 541, 519), (496, 494, 518, 520), (511, 510, 534, 535), (504, 503, 527, 528), (497, 496, 520, 521), (512, 511, 535, 536), (505, 504, 528, 529), (498, 497, 521, 522), (513, 512, 536, 537), (506, 505, 529, 530), (547, 546, 570, 571), (527, 526, 550, 551), (519, 541, 565, 543), (520, 518, 542, 544), (535, 534, 558, 559), (528, 527, 551, 552), (521, 520, 544, 545), (536, 535, 559, 560), (529, 528, 552, 553), (522, 521, 545, 546), (537, 536, 560, 561), (530, 529, 553, 554), (523, 522, 546, 547), (538, 537, 561, 562), (531, 530, 554, 555), (524, 523, 547, 548), (539, 538, 562, 563), (532, 531, 555, 556), (525, 524, 548, 549), (540, 539, 563, 564), (533, 532, 556, 557), (526, 525, 549, 550), (541, 540, 564, 565), (518, 519, 543, 542), (772, 771, 598, 599), (562, 561, 585, 586), (555, 554, 578, 579), (548, 547, 571, 572), (563, 562, 586, 587), (556, 555, 579, 580), (549, 548, 572, 573), (564, 563, 587, 588), (557, 556, 580, 581), (550, 549, 573, 574), (565, 564, 588, 589), (542, 543, 567, 566), (558, 557, 581, 582), (551, 550, 574, 575), (543, 565, 589, 567), (544, 542, 566, 568), (559, 558, 582, 583), (552, 551, 575, 576), (545, 544, 568, 569), (560, 559, 583, 584), (553, 552, 576, 577), (546, 545, 569, 570), (561, 560, 584, 585), (554, 553, 577, 578), (729, 728, 633, 634), (774, 773, 613, 591), (776, 775, 590, 592), (778, 777, 606, 607), (779, 772, 599, 600), (780, 776, 592, 593), (781, 778, 607, 608), (782, 779, 600, 601), (783, 780, 593, 594), (784, 781, 608, 609), (785, 782, 601, 602), (786, 783, 594, 595), (787, 784, 609, 610), (788, 785, 602, 603), (789, 786, 595, 596), (790, 787, 610, 611), (791, 788, 603, 604), (792, 789, 596, 597), (793, 790, 611, 612), (794, 791, 604, 605), (771, 792, 597, 598), (773, 793, 612, 613), (775, 774, 591, 590), (777, 794, 605, 606), (731, 730, 626, 627), (733, 732, 619, 620), (734, 729, 634, 635), (735, 731, 627, 628), (736, 733, 620, 621), (737, 734, 635, 636), (738, 735, 628, 629), (739, 736, 621, 622), (740, 737, 636, 637), (742, 741, 615, 614), (743, 738, 629, 630), (744, 739, 622, 623), (741, 740, 637, 615), (745, 742, 614, 616), (746, 743, 630, 631), (747, 744, 623, 624), (748, 745, 616, 617), (749, 746, 631, 632), (750, 747, 624, 625), (751, 748, 617, 618), (728, 749, 632, 633), (730, 750, 625, 626), (732, 751, 618, 619), (753, 752, 669, 670), (821, 820, 656, 639), (823, 822, 638, 640), (825, 824, 649, 650), (826, 819, 642, 643), (827, 823, 640, 641), (828, 825, 650, 651), (829, 826, 643, 644), (830, 828, 651, 652), (831, 829, 644, 645), (832, 830, 652, 653), (833, 831, 645, 646), (834, 832, 653, 654), (835, 833, 646, 647), (836, 834, 654, 655), (837, 835, 647, 648), (820, 836, 655, 656), (822, 821, 639, 638), (824, 837, 648, 649), (658, 680, 703, 682), (755, 754, 677, 678), (756, 753, 670, 671), (757, 755, 678, 679), (758, 756, 671, 672), (759, 757, 679, 680), (761, 760, 658, 657), (762, 758, 672, 673), (760, 759, 680, 658), (764, 761, 657, 659), (765, 762, 673, 674), (766, 763, 875, 666, 667), (767, 764, 659, 660, 873), (768, 765, 674, 675), (769, 766, 667, 668), (770, 768, 675, 676), (752, 769, 668, 669), (754, 770, 676, 677), (697, 696, 720, 721), (659, 657, 681, 683), (674, 673, 696, 697), (667, 666, 689, 690), (675, 674, 697, 698), (668, 667, 690, 691), (676, 675, 698, 699), (669, 668, 691, 692), (662, 661, 684, 685), (677, 676, 699, 700), (670, 669, 692, 693), (663, 662, 685, 686), (678, 677, 700, 701), (671, 670, 693, 694), (664, 663, 686, 687), (679, 678, 701, 702), (672, 671, 694, 695), (665, 664, 687, 688), (680, 679, 702, 703), (657, 658, 682, 681), (673, 672, 695, 696), (666, 665, 688, 689), (704, 705, 727, 726, 725, 724, 723, 722, 721, 720, 719, 718, 717, 716, 715, 714, 713, 712, 711, 710, 709, 708, 707, 706), (690, 689, 713, 714), (698, 697, 721, 722), (691, 690, 714, 715), (699, 698, 722, 723), (692, 691, 715, 716), (685, 684, 708, 709), (700, 699, 723, 724), (693, 692, 716, 717), (686, 685, 709, 710), (701, 700, 724, 725), (694, 693, 717, 718), (687, 686, 710, 711), (702, 701, 725, 726), (695, 694, 718, 719), (688, 687, 711, 712), (703, 702, 726, 727), (681, 682, 705, 704), (696, 695, 719, 720), (689, 688, 712, 713), (682, 703, 727, 705), (683, 681, 704, 706), (817, 814, 751, 732), (816, 813, 750, 730), (815, 812, 749, 728), (814, 811, 748, 751), (813, 810, 747, 750), (812, 809, 746, 749), (811, 808, 745, 748), (810, 807, 744, 747), (809, 806, 743, 746), (808, 805, 742, 745), (818, 804, 740, 741), (807, 803, 739, 744), (806, 802, 738, 743), (805, 818, 741, 742), (804, 801, 737, 740), (803, 800, 736, 739), (802, 799, 735, 738), (801, 798, 734, 737), (800, 797, 733, 736), (799, 796, 731, 735), (798, 795, 729, 734), (797, 817, 732, 733), (796, 816, 730, 731), (795, 815, 728, 729), (653, 652, 770, 754), (645, 644, 769, 752), (652, 651, 768, 770), (644, 643, 766, 769), (651, 650, 765, 768), (641, 640, 764, 767), (643, 642, 763, 766), (650, 649, 762, 765), (640, 638, 761, 764), (639, 656, 759, 760), (649, 648, 758, 762), (638, 639, 760, 761), (656, 655, 757, 759), (648, 647, 756, 758), (655, 654, 755, 757), (647, 646, 753, 756), (654, 653, 754, 755), (646, 645, 752, 753), (582, 581, 794, 777), (566, 567, 774, 775), (589, 588, 793, 773), (574, 573, 792, 771), (581, 580, 791, 794), (588, 587, 790, 793), (573, 572, 789, 792), (580, 579, 788, 791), (587, 586, 787, 790), (572, 571, 786, 789), (579, 578, 785, 788), (586, 585, 784, 787), (571, 570, 783, 786), (578, 577, 782, 785), (585, 584, 781, 784), (570, 569, 780, 783), (577, 576, 779, 782), (584, 583, 778, 781), (569, 568, 776, 780), (576, 575, 772, 779), (583, 582, 777, 778), (568, 566, 775, 776), (567, 589, 773, 774), (575, 574, 771, 772), (610, 609, 815, 795), (603, 602, 816, 796), (596, 595, 817, 797), (611, 610, 795, 798), (604, 603, 796, 799), (597, 596, 797, 800), (612, 611, 798, 801), (605, 604, 799, 802), (598, 597, 800, 803), (613, 612, 801, 804), (590, 591, 818, 805), (606, 605, 802, 806), (599, 598, 803, 807), (591, 613, 804, 818), (592, 590, 805, 808), (607, 606, 806, 809), (600, 599, 807, 810), (593, 592, 808, 811), (608, 607, 809, 812), (601, 600, 810, 813), (594, 593, 811, 814), (609, 608, 812, 815), (602, 601, 813, 816), (595, 594, 814, 817), (630, 629, 837, 824), (614, 615, 821, 822), (637, 636, 836, 820), (622, 621, 881, 883), (629, 628, 835, 837), (636, 635, 834, 836), (621, 620, 880, 881), (628, 627, 833, 835), (635, 634, 832, 834), (620, 619, 879, 880), (627, 626, 831, 833), (634, 633, 830, 832), (619, 618, 878, 879), (626, 625, 829, 831), (633, 632, 828, 830), (618, 617, 877, 878), (625, 624, 826, 829), (632, 631, 825, 828), (617, 616, 823, 827, 877), (624, 623, 882, 819, 826), (631, 630, 824, 825), (616, 614, 822, 823), (615, 637, 820, 821), (623, 622, 883, 882), (870, 872, 663, 664), (875, 871, 665, 666), (872, 876, 662, 663), (876, 874, 661, 662), (874, 873, 660, 661), (871, 870, 664, 665), (851, 850, 875), (875, 850, 871), (850, 849, 871), (871, 849, 870), (849, 848, 870), (763, 851, 875), (851, 763, 852), (763, 642, 852), (852, 642, 853), (853, 642, 854), (642, 819, 854), (854, 819, 855), (855, 819, 856), (856, 819, 857), (859, 858, 882), (882, 883, 859), (859, 883, 860), (883, 881, 860), (860, 881, 861), (881, 880, 861), (861, 880, 862), (866, 865, 877), (878, 877, 865), (866, 877, 867), (877, 827, 867), (867, 827, 868), (827, 641, 869), (869, 641, 838), (838, 641, 839), (842, 841, 873), (842, 873, 843), (873, 874, 843), (843, 874, 844), (874, 876, 844), (844, 876, 845), (876, 872, 845), (845, 872, 846), (846, 872, 847), (870, 848, 872), (848, 847, 872), (879, 878, 865), (865, 864, 879), (863, 879, 864), (862, 880, 879, 863), (839, 641, 840), (641, 767, 840), (840, 767, 841), (767, 873, 841), (857, 882, 858), (819, 882, 857), (868, 827, 869), (854, 855, 901, 900), (841, 842, 888, 887), (869, 838, 884, 915), (855, 856, 902, 901), (842, 843, 889, 888), (856, 857, 903, 902), (843, 844, 890, 889), (857, 858, 904, 903), (844, 845, 891, 890), (858, 859, 905, 904), (845, 846, 892, 891), (859, 860, 906, 905), (846, 847, 893, 892), (860, 861, 907, 906), (847, 848, 894, 893), (868, 869, 915, 914), (861, 862, 908, 907), (848, 849, 895, 894), (862, 863, 909, 908), (849, 850, 896, 895), (863, 864, 910, 909), (850, 851, 897, 896), (864, 865, 911, 910), (851, 852, 898, 897), (838, 839, 885, 884), (865, 866, 912, 911), (852, 853, 899, 898), (839, 840, 886, 885), (866, 867, 913, 912), (853, 854, 900, 899), (840, 841, 887, 886), (867, 868, 914, 913), (890, 891, 923, 922), (913, 914, 946, 945), (904, 905, 937, 936), (891, 892, 924, 923), (915, 884, 916, 947), (905, 906, 938, 937), (892, 893, 925, 924), (914, 915, 947, 946), (893, 894, 926, 925), (894, 895, 927, 926), (895, 896, 928, 927), (896, 897, 929, 928), (906, 907, 939, 938), (897, 898, 930, 929), (884, 885, 917, 916), (907, 908, 940, 939), (898, 899, 931, 930), (885, 886, 918, 917), (908, 909, 941, 940), (899, 900, 932, 931), (886, 887, 919, 918), (909, 910, 942, 941), (900, 901, 933, 932), (887, 888, 920, 919), (910, 911, 943, 942), (901, 902, 934, 933), (888, 889, 921, 920), (911, 912, 944, 943), (902, 903, 935, 934), (889, 890, 922, 921), (912, 913, 945, 944), (903, 904, 936, 935), (934, 935, 967, 966), (921, 922, 954, 953), (935, 936, 968, 967), (922, 923, 955, 954), (936, 937, 969, 968), (923, 924, 956, 955), (937, 938, 970, 969), (924, 925, 957, 956), (938, 939, 971, 970), (925, 926, 958, 957), (939, 940, 972, 971), (926, 927, 959, 958), (940, 941, 973, 972), (927, 928, 960, 959), (941, 942, 974, 973), (928, 929, 961, 960), (942, 943, 975, 974), (929, 930, 962, 961), (916, 917, 949, 948), (943, 944, 976, 975), (930, 931, 963, 962), (917, 918, 950, 949), (944, 945, 977, 976), (931, 932, 964, 963), (918, 919, 951, 950), (945, 946, 978, 977), (932, 933, 965, 964), (919, 920, 952, 951), (947, 916, 948, 979), (933, 934, 966, 965), (920, 921, 953, 952), (946, 947, 979, 978), (969, 970, 1002, 1001), (956, 957, 989, 988), (970, 971, 1003, 1002), (957, 958, 990, 989), (971, 972, 1004, 1003), (958, 959, 991, 990), (972, 973, 1005, 1004), (959, 960, 992, 991), (973, 974, 1006, 1005), (960, 961, 993, 992), (974, 975, 1007, 1006), (961, 962, 994, 993), (948, 949, 981, 980), (975, 976, 1008, 1007), (962, 963, 995, 994), (949, 950, 982, 981), (976, 977, 1009, 1008), (963, 964, 996, 995), (950, 951, 983, 982), (977, 978, 1010, 1009), (964, 965, 997, 996), (951, 952, 984, 983), (979, 948, 980, 1011), (965, 966, 998, 997), (952, 953, 985, 984), (978, 979, 1011, 1010), (966, 967, 999, 998), (953, 954, 986, 985), (967, 968, 1000, 999), (954, 955, 987, 986), (968, 969, 1001, 1000), (955, 956, 988, 987), (998, 999, 1031, 1030), (985, 986, 1018, 1017), (999, 1000, 1032, 1031), (986, 987, 1019, 1018), (1000, 1001, 1033, 1032), (987, 988, 1020, 1019), (1001, 1002, 1034, 1033), (988, 989, 1021, 1020), (1002, 1003, 1035, 1034), (989, 990, 1022, 1021), (1003, 1004, 1036, 1035), (990, 991, 1023, 1022), (1004, 1005, 1037, 1036), (991, 992, 1024, 1023), (1005, 1006, 1038, 1037), (992, 993, 1025, 1024), (1006, 1007, 1039, 1038), (993, 994, 1026, 1025), (980, 981, 1013, 1012), (1007, 1008, 1040, 1039), (994, 995, 1027, 1026), (981, 982, 1014, 1013), (1008, 1009, 1041, 1040), (995, 996, 1028, 1027), (982, 983, 1015, 1014), (1009, 1010, 1042, 1041), (996, 997, 1029, 1028), (983, 984, 1016, 1015), (1011, 980, 1012, 1043), (997, 998, 1030, 1029), (984, 985, 1017, 1016), (1010, 1011, 1043, 1042), (1033, 1034, 1066, 1065), (1020, 1021, 1053, 1052), (1034, 1035, 1067, 1066), (1021, 1022, 1054, 1053), (1035, 1036, 1068, 1067), (1022, 1023, 1055, 1054), (1036, 1037, 1069, 1068), (1023, 1024, 1056, 1055), (1037, 1038, 1070, 1069), (1024, 1025, 1057, 1056), (1038, 1039, 1071, 1070), (1025, 1026, 1058, 1057), (1012, 1013, 1045, 1044), (1039, 1040, 1072, 1071), (1026, 1027, 1059, 1058), (1013, 1014, 1046, 1045), (1040, 1041, 1073, 1072), (1027, 1028, 1060, 1059), (1014, 1015, 1047, 1046), (1041, 1042, 1074, 1073), (1028, 1029, 1061, 1060), (1015, 1016, 1048, 1047), (1043, 1012, 1044, 1075), (1029, 1030, 1062, 1061), (1016, 1017, 1049, 1048), (1042, 1043, 1075, 1074), (1030, 1031, 1063, 1062), (1017, 1018, 1050, 1049), (1031, 1032, 1064, 1063), (1018, 1019, 1051, 1050), (1032, 1033, 1065, 1064), (1019, 1020, 1052, 1051), (1045, 1046, 1047, 1048, 1049, 1050, 1051, 1052, 1053, 1054, 1055, 1056, 1057, 1058, 1059, 1060, 1061, 1062, 1063, 1064, 1065, 1066, 1067, 1068, 1069, 1070, 1071, 1072, 1073, 1074, 1075, 1044), (1077, 1078, 1079, 1080, 1081, 1082, 1083, 1084, 1085, 1086, 1087, 1088, 1089, 1090, 1091, 1092, 1076), (1093, 1094, 235, 246), (1095, 1093, 246, 259), (233, 1077, 1076), (1078, 233, 234), (1078, 1077, 233), (1078, 234, 1079), (1079, 234, 1080), (1080, 1094, 1081), (234, 1094, 1080), (1081, 1094, 1082), (1082, 1094, 1083), (1091, 257, 1092), (1091, 1090, 257), (257, 1090, 258), (1090, 1089, 258), (1088, 258, 1089), (258, 1088, 1095), (1088, 1087, 1095), (1095, 1087, 1093), (1087, 1086, 1093), (1085, 1093, 1086), (1084, 1093, 1085), (1084, 1083, 1094, 1093), (707, 708, 684, 1096), (660, 1096, 684, 661), (707, 1096, 683, 706), (660, 659, 683, 1096), (1097, 1107, 1110, 1100), (1104, 1112, 1114, 1105), (1102, 1111, 1108, 1099), (1098, 1106, 1107, 1097), (1106, 1101, 1115, 1107), (1114, 1122, 1119, 1111), (1107, 1115, 1118, 1110), (1111, 1119, 1116, 1108), (1105, 1114, 1111, 1102), (1099, 1108, 1106, 1098), (1100, 1110, 1113, 1103), (1103, 1113, 1112, 1104), (1115, 1123, 1126, 1118), (1119, 1127, 1124, 1116), (1120, 1128, 1130, 1122), (1116, 1124, 1109, 1101), (1110, 1118, 1121, 1113), (1113, 1121, 1120, 1112), (1108, 1116, 1101, 1106), (1112, 1120, 1122, 1114), (1127, 1134, 1132, 1124), (1128, 1135, 1137, 1130), (1124, 1132, 1117, 1109), (1129, 1136, 1135, 1128), (1122, 1130, 1127, 1119), (1101, 1109, 1123, 1115), (1118, 1126, 1129, 1121), (1121, 1129, 1128, 1120), (1136, 1144, 1143, 1135), (1133, 1141, 1144, 1136), (1117, 1125, 1138, 1131), (1137, 1145, 1142, 1134), (1123, 1131, 1133, 1126), (1130, 1137, 1134, 1127), (1109, 1117, 1131, 1123), (1126, 1133, 1136, 1129), (1125, 1140, 1141, 1138), (1139, 1142, 1140, 1125), (1140, 1143, 1144, 1141), (1142, 1145, 1143, 1140), (1132, 1139, 1125, 1117), (1135, 1143, 1145, 1137), (1134, 1142, 1139, 1132), (1131, 1138, 1141, 1133), (1105, 1102, 1146, 1104), (1104, 1146, 1100, 1103), (1099, 1098, 1146, 1102), (1098, 1097, 1100, 1146), (1147, 1157, 1160, 1150), (1154, 1162, 1164, 1155), (1152, 1161, 1158, 1149), (1148, 1156, 1157, 1147), (1156, 1151, 1165, 1157), (1164, 1172, 1169, 1161), (1157, 1165, 1168, 1160), (1161, 1169, 1166, 1158), (1155, 1164, 1161, 1152), (1149, 1158, 1156, 1148), (1150, 1160, 1163, 1153), (1153, 1163, 1162, 1154), (1165, 1173, 1176, 1168), (1169, 1177, 1174, 1166), (1170, 1178, 1180, 1172), (1166, 1174, 1159, 1151), (1160, 1168, 1171, 1163), (1163, 1171, 1170, 1162), (1158, 1166, 1151, 1156), (1162, 1170, 1172, 1164), (1177, 1184, 1182, 1174), (1178, 1185, 1187, 1180), (1174, 1182, 1167, 1159), (1179, 1186, 1185, 1178), (1172, 1180, 1177, 1169), (1151, 1159, 1173, 1165), (1168, 1176, 1179, 1171), (1171, 1179, 1178, 1170), (1186, 1194, 1193, 1185), (1183, 1191, 1194, 1186), (1167, 1175, 1188, 1181), (1187, 1195, 1192, 1184), (1173, 1181, 1183, 1176), (1180, 1187, 1184, 1177), (1159, 1167, 1181, 1173), (1176, 1183, 1186, 1179), (1175, 1190, 1191, 1188), (1189, 1192, 1190, 1175), (1190, 1193, 1194, 1191), (1192, 1195, 1193, 1190), (1182, 1189, 1175, 1167), (1185, 1193, 1195, 1187), (1184, 1192, 1189, 1182), (1181, 1188, 1191, 1183), (1155, 1152, 1196, 1154), (1154, 1196, 1150, 1153), (1149, 1148, 1196, 1152), (1148, 1147, 1150, 1196)])
me_cylinder.polygons.foreach_set('material_index', [3, 3, 3, 3, 3, 3, 3, 3, 3, 3, 3, 3, 3, 3, 3, 3, 3, 3, 3, 3, 3, 3, 3, 3, 3, 3, 3, 3, 3, 3, 3, 3, 3, 3, 3, 3, 3, 3, 3, 3, 3, 3, 3, 3, 3, 3, 3, 3, 0, 0, 0, 0, 0, 0, 0, 0, 0, 0, 0, 0, 1, 1, 1, 1, 1, 1, 1, 1, 1, 1, 1, 1, 1, 1, 1, 1, 1, 1, 1, 1, 1, 1, 1, 1, 1, 1, 1, 1, 1, 1, 1, 1, 1, 1, 1, 1, 1, 1, 1, 1, 1, 1, 1, 1, 1, 1, 1, 1, 1, 1, 1, 1, 1, 1, 1, 1, 1, 1, 1, 1, 1, 1, 1, 1, 1, 1, 1, 1, 1, 1, 1, 1, 1, 1, 1, 1, 1, 1, 1, 1, 1, 1, 1, 1, 4, 6, 6, 6, 6, 6, 6, 6, 6, 6, 6, 6, 6, 4, 4, 4, 4, 4, 4, 4, 4, 4, 4, 4, 1, 1, 1, 1, 1, 1, 1, 1, 1, 1, 1, 1, 1, 1, 1, 1, 1, 1, 1, 1, 1, 1, 1, 1, 1, 1, 1, 1, 1, 1, 1, 1, 1, 1, 1, 1, 1, 1, 1, 1, 1, 1, 1, 1, 1, 1, 1, 1, 1, 1, 1, 1, 1, 1, 1, 1, 1, 1, 1, 1, 1, 1, 1, 1, 1, 1, 1, 1, 1, 1, 1, 1, 1, 1, 1, 1, 1, 1, 1, 1, 1, 1, 1, 1, 1, 1, 1, 1, 1, 1, 1, 1, 1, 1, 5, 5, 1, 5, 1, 5, 1, 5, 1, 5, 5, 5, 5, 5, 5, 5, 5, 5, 6, 6, 6, 6, 5, 5, 5, 5, 5, 5, 5, 5, 5, 5, 5, 5, 5, 5, 5, 5, 4, 4, 4, 4, 4, 4, 4, 4, 4, 4, 4, 4, 4, 4, 4, 4, 4, 4, 1, 4, 1, 4, 1, 4, 1, 4, 5, 4, 4, 4, 5, 5, 5, 5, 5, 5, 5, 5, 5, 5, 5, 5, 5, 5, 5, 5, 5, 5, 5, 5, 5, 5, 5, 5, 5, 5, 5, 5, 5, 5, 5, 5, 5, 5, 5, 5, 5, 5, 5, 5, 5, 5, 5, 5, 5, 5, 5, 5, 5, 5, 5, 5, 5, 5, 5, 5, 5, 5, 5, 5, 5, 5, 5, 5, 5, 5, 5, 5, 5, 5, 5, 5, 5, 5, 5, 5, 5, 5, 5, 5, 5, 5, 5, 5, 5, 5, 5, 5, 5, 5, 5, 5, 5, 5, 5, 5, 5, 5, 5, 5, 5, 5, 5, 5, 5, 5, 5, 5, 5, 5, 5, 5, 5, 5, 5, 5, 5, 5, 5, 5, 5, 5, 5, 5, 5, 5, 5, 5, 5, 5, 5, 5, 5, 5, 5, 5, 5, 5, 5, 5, 5, 5, 5, 5, 4, 5, 5, 5, 5, 5, 5, 5, 5, 5, 5, 5, 5, 5, 5, 5, 5, 5, 5, 5, 5, 5, 5, 5, 1, 4, 4, 4, 4, 4, 4, 4, 4, 4, 4, 4, 4, 4, 4, 4, 4, 4, 4, 4, 4, 4, 4, 4, 1, 1, 1, 1, 1, 1, 1, 1, 1, 1, 1, 1, 1, 1, 1, 1, 1, 1, 1, 1, 1, 1, 1, 1, 1, 1, 1, 1, 1, 1, 1, 1, 1, 1, 1, 1, 1, 1, 1, 1, 1, 1, 1, 1, 1, 1, 1, 1, 3, 3, 3, 3, 3, 3, 3, 3, 3, 3, 3, 3, 3, 3, 3, 3, 3, 3, 1, 1, 1, 1, 1, 1, 1, 1, 1, 1, 1, 1, 1, 1, 1, 1, 1, 1, 1, 1, 1, 1, 1, 1, 1, 1, 1, 1, 1, 1, 1, 1, 1, 1, 1, 1, 1, 1, 1, 1, 1, 1, 1, 1, 1, 1, 1, 1, 1, 1, 1, 1, 1, 1, 1, 1, 1, 1, 1, 1, 1, 1, 1, 1, 1, 1, 1, 1, 1, 1, 1, 1, 1, 1, 1, 1, 1, 1, 1, 1, 1, 1, 1, 1, 1, 1, 2, 2, 2, 2, 2, 2, 2, 2, 2, 2, 2, 2, 2, 2, 2, 2, 2, 2, 4, 4, 4, 4, 4, 4, 4, 4, 4, 4, 4, 4, 4, 4, 4, 4, 4, 4, 4, 4, 4, 4, 4, 4, 1, 1, 1, 1, 1, 1, 1, 1, 1, 1, 1, 1, 1, 1, 1, 1, 1, 1, 1, 1, 1, 1, 1, 1, 1, 1, 1, 1, 1, 1, 1, 1, 1, 1, 1, 1, 1, 1, 1, 1, 1, 1, 1, 1, 1, 1, 1, 1, 1, 1, 1, 1, 1, 1, 1, 1, 1, 1, 1, 1, 2, 2, 2, 3, 3, 3, 3, 3, 1, 1, 1, 1, 1, 1, 1, 1, 1, 1, 1, 3, 3, 3, 2, 1, 1, 1, 1, 1, 1, 1, 1, 1, 1, 1, 1, 1, 1, 1, 2, 2, 2, 1, 1, 1, 3, 3, 1, 3, 3, 1, 3, 1, 1, 1, 1, 1, 1, 1, 1, 1, 3, 1, 1, 1, 1, 1, 1, 1, 2, 2, 1, 2, 2, 1, 3, 2, 3, 7, 7, 7, 7, 7, 7, 7, 7, 7, 7, 7, 7, 7, 7, 7, 7, 7, 7, 7, 7, 7, 7, 7, 7, 7, 7, 7, 7, 7, 7, 7, 7, 7, 7, 7, 7, 7, 7, 7, 7, 7, 7, 7, 7, 7, 7, 7, 7, 7, 7, 7, 7, 7, 7, 7, 7, 7, 7, 7, 7, 7, 7, 7, 7, 7, 7, 7, 7, 7, 7, 7, 7, 7, 7, 7, 7, 7, 7, 7, 7, 7, 7, 7, 7, 7, 7, 7, 7, 7, 7, 7, 7, 7, 7, 7, 7, 7, 7, 7, 7, 7, 7, 7, 7, 7, 7, 7, 7, 7, 7, 7, 7, 7, 7, 7, 7, 7, 7, 7, 7, 7, 7, 7, 7, 7, 7, 7, 7, 7, 7, 7, 7, 7, 7, 7, 7, 7, 7, 7, 7, 7, 7, 7, 7, 7, 7, 7, 7, 7, 7, 7, 7, 7, 7, 7, 7, 7, 7, 7, 7, 7, 2, 1, 1, 1, 1, 1, 1, 1, 1, 1, 1, 1, 1, 1, 1, 1, 1, 1, 1, 1, 1, 1, 1, 1, 1, 1, 1, 1, 3, 3, 3, 3, 3, 3, 3, 3, 3, 3, 3, 3, 3, 3, 3, 3, 3, 3, 3, 3, 3, 3, 3, 3, 3, 3, 3, 3, 3, 3, 3, 3, 3, 3, 3, 3, 3, 3, 3, 3, 3, 3, 3, 3, 3, 3, 3, 3, 3, 3, 3, 3, 3, 3, 3, 3, 3, 3, 3, 3, 3, 3, 3, 3, 3, 3, 3, 3, 3, 3, 3, 3, 3, 3, 3, 3, 3, 3, 3, 3, 3, 3, 3, 3, 3, 3, 3, 3, 3, 3, 3, 3, 3, 3, 3, 3])
me_cylinder.materials.append(mat_material_001)
me_cylinder.materials.append(mat_material_002)
me_cylinder.materials.append(mat_material_003)
me_cylinder.materials.append(mat_material_009)
me_cylinder.materials.append(mat_material_005)
me_cylinder.materials.append(mat_material_006)
me_cylinder.materials.append(mat_material_007)
me_cylinder.materials.append(mat_material_008)
me_cylinder.use_remesh_preserve_volume = False
me_cylinder.use_remesh_preserve_attributes = False
me_cylinder.use_mirror_vertex_groups = False
me_cylinder.update()

# ---- objects
ob_circle_001 = bpy.data.objects.new('Circle.001', me_circle_001)
ob_circle = bpy.data.objects.new('Circle', me_circle)
ob_cylinder = bpy.data.objects.new('Cylinder', me_cylinder)
ob_lamp = bpy.data.objects.new('Lamp', light_lamp)
ob_camera = bpy.data.objects.new('Camera', cam_camera)

# ---- transforms, parenting, visibility, modifiers, constraints
ob_circle_001.location = (0.5538, -1.854, 2.24)
ob_circle_001.rotation_euler = (1.571, 2.22e-16, 2.22e-16)
ob_circle_001.scale = (0.2882, 0.2882, 0.2882)
ob_circle_001.lineart.crease_threshold = 0.0
ob_circle.location = (-0.622, -1.854, 2.24)
ob_circle.rotation_euler = (1.571, 2.22e-16, 2.22e-16)
ob_circle.scale = (0.2532, 0.2532, 0.2532)
ob_circle.lineart.crease_threshold = 0.0
ob_cylinder.location = (0.0, 2.8e-07, -2.084)
ob_cylinder.scale = (1.87, 1.87, 1.87)
ob_cylinder.lineart.crease_threshold = 0.0
_m = ob_cylinder.modifiers.new('Mirror', 'MIRROR')
ob_lamp.location = (4.076, 1.005, 5.904)
ob_lamp.rotation_euler = (0.6503, 0.05522, 1.866)
ob_lamp.lock_rotations_4d = False
ob_lamp.empty_display_type = 'ARROWS'
ob_lamp.color = (0.0, 0.0, 0.0, 0.0)
ob_lamp.lineart.crease_threshold = 0.0
ob_camera.location = (6.191e-16, -21.17, 2.788)
ob_camera.rotation_euler = (1.484, -0.0, 0.0)
ob_camera.lock_rotations_4d = False
ob_camera.empty_display_type = 'ARROWS'
ob_camera.color = (0.0, 0.0, 0.0, 0.0)
ob_camera.display_type = 'WIRE'
ob_camera.lineart.crease_threshold = 0.0

# ---- collection membership
col_collection_1.objects.link(ob_circle_001)
col_collection_1.objects.link(ob_circle)
col_collection_1.objects.link(ob_cylinder)
col_collection_1.objects.link(ob_lamp)
col_collection_1.objects.link(ob_camera)

# ---- scene / render settings (as saved in the file)
scene.camera = ob_camera
scene.frame_start = 1; scene.frame_end = 250; scene.frame_set(1)
scene.render.engine = 'BLENDER_EEVEE_NEXT'
scene.render.resolution_percentage = 50
scene.render.dither_intensity = 0.0
scene.cycles.use_denoising = False
scene.cycles.samples = 128
scene.cycles.sampling_pattern = 'TABULATED_SOBOL'
scene.cycles.light_sampling_threshold = 0.0
scene.cycles.use_adaptive_sampling = False
scene.cycles.use_light_tree = False
scene.cycles.blur_glossy = 0.0
scene.cycles.sample_clamp_indirect = 0.0
scene.view_settings.view_transform = 'Standard'
bpy.context.view_layer.update()
